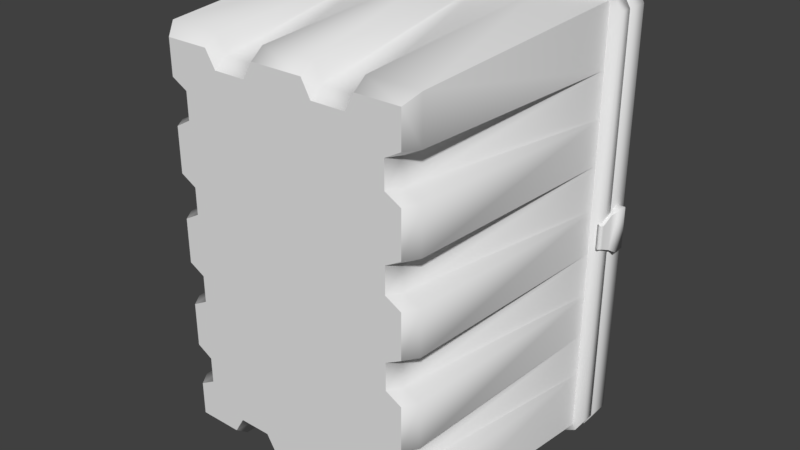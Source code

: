 # Source: Crate.blend  (saved by Blender 2.93.20; exported with 4.5.12 LTS)
import bpy
from mathutils import Matrix  # noqa: F401  (used for matrix-valued properties, if any)

bpy.ops.wm.read_factory_settings(use_empty=True)
scene = bpy.context.scene
scene.name = 'Scene'

# ---- collections
col_collection_1 = bpy.data.collections.new('Collection 1'); scene.collection.children.link(col_collection_1)

# ---- materials (node trees are filled in below, after node groups)
mat_material01_001 = bpy.data.materials.new('Material01.001')
mat_material01_001.alpha_threshold = 0.0
mat_material01_001.use_transparent_shadow = False
mat_material01_001.specular_color = (0.0, 0.0, 0.0)
mat_material01_001.roughness = 0.5

# ---- material node trees

# ---- world
world_world = bpy.data.worlds.new('World'); scene.world = world_world
world_world.color = (0.05088, 0.05088, 0.05088)
world_world.use_sun_shadow = False
world_world.sun_shadow_jitter_overblur = 0.0
world_world.cycles.sampling_method = 'MANUAL'

# ---- meshes
me_crate_ms3d_m = bpy.data.meshes.new('Crate.ms3d.m')
me_crate_ms3d_m.from_pydata([(-14.04, 22.96, 10.98), (-14.04, 22.96, 9.356), (-13.98, 22.76, 9.356), (-13.98, 22.76, 10.98), (-12.96, 21.51, 13.24), (-11.96, 1.159, 13.24), (-10.45, 1.159, 12.46), (-10.45, 1.159, 10.13), (-12.96, 21.51, 9.345), (-12.96, 21.51, 18.6), (-11.96, 1.159, 17.14), (-11.18, 0.02948, 16.26), (-11.18, 0.02948, 13.24), (-9.771, 0.02948, 12.46), (-9.771, 0.02948, 10.13), (-11.18, 0.02948, 9.345), (-11.96, 1.159, 9.345), (-12.96, 21.51, 1.546), (-11.96, 1.159, 1.546), (-12.96, 21.51, -2.354), (-11.96, 1.159, -2.354), (-11.18, 0.02948, 1.546), (-10.45, 1.159, 2.333), (-9.771, 0.02948, 2.333), (-9.771, 0.02948, 4.658), (-10.45, 1.159, 4.658), (-11.18, 0.02948, 5.445), (-11.96, 1.159, 5.445), (-12.96, 21.51, 5.445), (-11.18, 0.02948, -2.354), (-9.771, 0.02948, -5.491), (-11.18, 0.02948, -6.254), (-10.45, 1.159, -5.491), (-9.771, 0.02948, -3.116), (-10.45, 1.159, -3.116), (-12.96, 21.51, -6.254), (-11.96, 1.159, -17.95), (-12.96, 21.51, -19.4), (-12.96, 21.51, -14.05), (-11.96, 1.159, -14.05), (-11.18, 0.02948, -17.07), (-11.18, 0.02948, -14.05), (-10.45, 1.159, -13.25), (-9.771, 0.02948, -13.25), (-9.771, 0.02948, -10.96), (-10.45, 1.159, -10.96), (-11.18, 0.02948, -10.15), (-11.96, 1.159, -10.15), (-11.96, 1.159, -6.254), (-12.96, 21.51, -10.15), (-2.605, 0.02948, 16.26), (2.074, 0.02948, 16.26), (2.892, 0.02948, 14.78), (-3.497, 0.02948, 14.78), (6.754, 0.02948, 16.26), (10.65, 0.02948, 16.26), (10.65, 0.02948, 13.24), (9.241, 0.02948, 12.46), (5.936, 0.02948, 14.78), (9.241, 0.02948, 10.13), (9.241, 0.02948, 4.658), (-9.771, 0.02948, 10.13), (-6.393, 0.02948, 14.78), (-9.771, 0.02948, 12.46), (10.65, 0.02948, 9.345), (10.65, 0.02948, 5.445), (-7.285, 0.02948, 16.26), (-11.18, 0.02948, 13.24), (-11.18, 0.02948, 16.26), (-11.18, 0.02948, 5.445), (-11.18, 0.02948, 9.345), (-9.771, 0.02948, 4.658), (9.241, 0.02948, 2.333), (-9.771, 0.02948, 2.333), (9.241, 0.02948, -3.116), (-9.771, 0.02948, -3.116), (9.241, 0.02948, -5.491), (-9.771, 0.02948, -5.491), (-9.771, 0.02948, -10.96), (-11.18, 0.02948, -10.15), (-11.18, 0.02948, -6.254), (-9.771, 0.02948, -13.25), (10.65, 0.02948, 1.546), (10.65, 0.02948, -2.354), (-11.18, 0.02948, -2.354), (-11.18, 0.02948, 1.546), (-7.285, 0.02948, -17.07), (-11.18, 0.02948, -17.07), (-11.18, 0.02948, -14.05), (-6.393, 0.02948, -15.59), (-3.497, 0.02948, -15.59), (2.892, 0.02948, -15.59), (-2.605, 0.02948, -17.07), (2.074, 0.02948, -17.07), (10.65, 0.02948, -14.05), (10.65, 0.02948, -17.07), (6.754, 0.02948, -17.07), (9.241, 0.02948, -13.25), (5.936, 0.02948, -15.59), (9.241, 0.02948, -10.96), (10.65, 0.02948, -6.254), (10.65, 0.02948, -10.15), (2.074, 21.51, -19.4), (2.074, 1.159, -17.95), (2.892, 1.159, -16.39), (5.936, 1.159, -16.39), (6.754, 21.51, -19.4), (6.754, 1.159, -17.95), (11.43, 1.159, -17.95), (12.43, 21.51, -19.4), (10.65, 0.02948, -17.07), (6.754, 0.02948, -17.07), (5.936, 0.02948, -15.59), (2.892, 0.02948, -15.59), (2.074, 0.02948, -17.07), (-2.605, 0.02948, -17.07), (-2.605, 1.159, -17.95), (-3.497, 1.159, -16.39), (-2.605, 21.51, -19.4), (-3.497, 0.02948, -15.59), (-6.393, 0.02948, -15.59), (-6.393, 1.159, -16.39), (-7.285, 0.02948, -17.07), (-7.285, 1.159, -17.95), (-11.18, 0.02948, -17.07), (-11.96, 1.159, -17.95), (-7.285, 21.51, -19.4), (-12.96, 21.51, -19.4), (2.074, 21.51, 18.6), (2.074, 1.159, 17.14), (-2.605, 21.51, 18.6), (2.892, 1.159, 15.58), (6.754, 21.51, 18.6), (12.43, 21.51, 18.6), (11.43, 1.159, 17.14), (6.754, 1.159, 17.14), (10.65, 0.02948, 16.26), (6.754, 0.02948, 16.26), (5.936, 1.159, 15.58), (5.936, 0.02948, 14.78), (2.892, 0.02948, 14.78), (2.074, 0.02948, 16.26), (-2.605, 1.159, 17.14), (-2.605, 0.02948, 16.26), (-11.96, 1.159, 17.14), (-12.96, 21.51, 18.6), (-7.285, 21.51, 18.6), (-7.285, 1.159, 17.14), (-11.18, 0.02948, 16.26), (-7.285, 0.02948, 16.26), (-6.393, 1.159, 15.58), (-6.393, 0.02948, 14.78), (-3.497, 0.02948, 14.78), (-3.497, 1.159, 15.58), (9.921, 1.159, 12.46), (12.43, 21.51, 13.24), (9.921, 1.159, 10.13), (12.43, 21.51, 9.345), (11.43, 1.159, 9.345), (11.43, 1.159, 13.24), (10.65, 0.02948, 9.345), (10.65, 0.02948, 5.445), (9.241, 0.02948, 10.13), (9.241, 0.02948, 12.46), (10.65, 0.02948, 13.24), (10.65, 0.02948, 16.26), (11.43, 1.159, 17.14), (12.43, 21.51, 18.6), (10.65, 0.02948, 1.546), (11.43, 1.159, 1.546), (10.65, 0.02948, -2.354), (9.921, 1.159, 2.333), (9.241, 0.02948, 2.333), (9.921, 1.159, 4.658), (9.241, 0.02948, 4.658), (11.43, 1.159, 5.445), (12.43, 21.51, 5.445), (12.43, 21.51, 1.546), (10.65, 0.02948, -6.254), (11.43, 1.159, -6.254), (10.65, 0.02948, -10.15), (9.921, 1.159, -5.491), (9.241, 0.02948, -5.491), (9.921, 1.159, -3.116), (9.241, 0.02948, -3.116), (11.43, 1.159, -2.354), (12.43, 21.51, -2.354), (12.43, 21.51, -6.254), (12.43, 21.51, -14.05), (12.43, 21.51, -19.4), (11.43, 1.159, -17.95), (11.43, 1.159, -14.05), (10.65, 0.02948, -17.07), (10.65, 0.02948, -14.05), (9.921, 1.159, -13.25), (9.241, 0.02948, -13.25), (9.921, 1.159, -10.96), (9.241, 0.02948, -10.96), (11.43, 1.159, -10.15), (12.43, 21.51, -10.15), (13.51, 22.96, -2.253), (13.51, 22.96, 1.444), (13.45, 22.53, 1.174), (13.45, 22.53, -1.983), (13.45, 21.53, 0.7484), (13.45, 21.53, -1.557), (13.25, 21.29, 0.7484), (13.25, 21.29, -1.557), (13.25, 21.29, 0.7484), (13.45, 21.53, 0.7484), (13.51, 21.15, 0.6491), (13.71, 21.39, 0.6491), (13.71, 22.53, 1.165), (13.45, 22.53, 1.174), (13.51, 22.96, 1.444), (14.06, 22.96, 1.444), (13.51, 24.03, 1.444), (14.06, 24.03, 1.444), (13.77, 24.42, 1.085), (13.51, 24.42, 1.085), (13.51, 21.15, -1.458), (13.45, 21.53, -1.557), (13.25, 21.29, -1.557), (13.71, 21.39, -1.458), (13.71, 22.53, -1.974), (13.45, 22.53, -1.983), (13.51, 22.96, -2.253), (14.06, 22.96, -2.253), (14.06, 24.03, -2.253), (13.51, 24.03, -2.253), (13.77, 24.42, -1.893), (13.51, 24.42, -1.893), (-13.98, 21.74, 13.19), (-13.98, 21.74, 11.57), (-14.19, 21.87, 11.57), (-14.19, 21.87, 13.19), (-14.19, 22.77, 11.57), (-14.19, 22.77, 13.19), (-14.25, 22.81, 11.57), (-14.25, 22.81, 13.19), (-14.27, 22.89, 11.57), (-14.27, 22.89, 13.19), (-14.21, 22.95, 11.57), (-14.21, 22.95, 13.19), (-14.21, 24.36, 11.57), (-14.21, 24.36, 13.19), (-14.04, 24.5, 11.57), (-14.04, 24.5, 13.19), (11.9, 22.86, -19.07), (12.64, 22.86, -18.68), (12.73, 22.96, -20.01), (13.51, 22.96, -18.68), (12.64, 22.86, 17.87), (13.51, 22.96, 17.87), (12.73, 22.96, 19.2), (11.9, 22.86, 18.26), (13.51, 21.15, 0.6491), (13.51, 21.15, -1.458), (13.51, 24.42, 1.085), (13.51, 24.42, -1.893), (13.77, 24.42, -1.893), (13.77, 24.42, 1.085), (13.71, 22.53, -1.974), (13.71, 22.53, 1.165), (13.71, 21.39, -1.458), (13.71, 21.39, 0.6491), (-11.96, 22.86, 18.87), (-13.21, 22.76, 19.12), (-12.43, 22.86, 18.26), (-11.96, 22.76, 19.74), (11.43, 22.86, 18.87), (11.43, 22.76, 19.74), (12.68, 22.76, 19.12), (11.9, 22.86, 18.26), (-13.98, 22.76, -12.38), (-14.04, 22.96, -12.38), (-14.04, 22.96, -14.0), (-13.98, 22.76, -14.0), (-14.19, 21.87, -14.0), (-13.98, 21.74, -14.0), (-13.98, 22.76, -14.0), (-14.19, 22.77, -14.0), (-14.25, 22.81, -14.0), (-14.04, 22.96, -14.0), (-14.27, 22.89, -14.0), (-14.21, 22.95, -14.0), (-14.21, 24.36, -14.0), (-14.04, 24.5, -14.0), (-14.19, 21.87, -12.38), (-13.98, 21.74, -12.38), (-13.98, 21.74, -14.0), (-14.19, 21.87, -14.0), (-14.19, 22.77, -12.38), (-14.19, 22.77, -14.0), (-14.25, 22.81, -12.38), (-14.25, 22.81, -14.0), (-14.27, 22.89, -12.38), (-14.27, 22.89, -14.0), (-14.21, 22.95, -12.38), (-14.21, 22.95, -14.0), (-14.21, 24.36, -12.38), (-14.21, 24.36, -14.0), (-14.04, 24.5, -12.38), (-14.04, 24.5, -14.0), (-14.04, 22.96, 13.19), (-14.04, 22.96, 11.57), (-13.98, 22.76, 11.57), (-13.98, 22.76, 13.19), (-14.19, 21.87, 11.57), (-13.98, 21.74, 11.57), (-13.98, 22.76, 11.57), (-14.19, 22.77, 11.57), (-14.04, 22.96, 11.57), (-14.21, 22.95, 11.57), (-14.21, 24.36, 11.57), (-14.04, 24.5, 11.57), (-13.98, 22.76, 13.19), (-13.98, 21.74, 13.19), (-14.19, 21.87, 13.19), (-14.19, 22.77, 13.19), (-14.25, 22.81, 13.19), (-14.04, 22.96, 13.19), (-14.27, 22.89, 13.19), (-14.21, 22.95, 13.19), (-14.21, 24.36, 13.19), (-14.04, 24.5, 13.19), (12.43, 21.51, -19.4), (13.45, 21.56, -18.68), (12.68, 21.56, -19.93), (13.45, 21.56, 17.87), (12.43, 21.51, 18.6), (12.68, 21.56, 19.12), (-13.98, 22.76, -10.16), (-14.04, 22.96, -10.16), (-14.04, 22.96, -11.79), (-13.98, 22.76, -11.79), (-13.98, 22.76, -10.16), (-13.98, 21.74, -10.16), (-14.19, 21.87, -10.16), (-14.19, 22.77, -10.16), (-14.25, 22.81, -10.16), (-14.04, 22.96, -10.16), (-14.27, 22.89, -10.16), (-14.21, 22.95, -10.16), (-14.21, 24.36, -10.16), (-14.04, 24.5, -10.16), (-13.98, 21.74, 10.98), (-13.98, 21.74, 9.356), (-14.19, 21.87, 9.356), (-14.19, 21.87, 10.98), (-14.19, 22.77, 9.356), (-14.19, 22.77, 10.98), (-14.25, 22.81, 9.356), (-14.25, 22.81, 10.98), (-14.27, 22.89, 9.356), (-14.27, 22.89, 10.98), (-14.21, 22.95, 9.356), (-14.21, 22.95, 10.98), (-14.21, 24.36, 9.356), (-14.21, 24.36, 10.98), (-14.04, 24.5, 9.356), (-14.04, 24.5, 10.98), (-2.623, 20.37, -19.69), (-2.623, 20.7, -19.44), (-1.872, 20.37, -19.69), (-1.872, 20.7, -19.44), (-2.623, 21.6, -19.44), (-1.872, 21.6, -19.44), (-1.872, 20.37, -19.69), (-1.872, 20.7, -19.44), (-1.872, 20.37, -20.22), (-1.872, 20.7, -20.47), (-1.872, 21.6, -19.44), (-1.872, 21.6, -20.47), (-1.455, 21.07, -20.24), (-2.652, 21.07, -20.24), (-1.455, 20.78, -20.08), (-2.652, 20.78, -20.08), (-3.065, 20.69, -20.08), (-3.256, 20.92, -20.24), (-3.644, 20.39, -20.24), (-3.335, 20.39, -20.08), (-3.757, 18.73, -20.08), (-4.05, 18.69, -20.24), (-3.707, 18.08, -20.24), (-3.507, 18.3, -20.08), (-3.004, 17.85, -20.24), (-2.97, 18.15, -20.08), (-0.2654, 18.04, -20.08), (-0.2654, 17.74, -20.24), (2.474, 17.85, -20.24), (2.44, 18.15, -20.08), (2.976, 18.3, -20.08), (3.176, 18.08, -20.24), (3.226, 18.73, -20.08), (3.519, 18.69, -20.24), (3.113, 20.39, -20.24), (2.804, 20.39, -20.08), (2.534, 20.69, -20.08), (2.726, 20.92, -20.24), (2.121, 21.07, -20.24), (2.121, 20.78, -20.08), (0.9242, 20.78, -20.08), (0.9242, 21.07, -20.24), (-14.19, 21.87, -11.79), (-13.98, 21.74, -11.79), (-13.98, 22.76, -11.79), (-14.19, 22.77, -11.79), (-14.25, 22.81, -11.79), (-14.04, 22.96, -11.79), (-14.27, 22.89, -11.79), (-14.21, 22.95, -11.79), (-14.21, 24.36, -11.79), (-14.04, 24.5, -11.79), (-14.19, 21.87, -10.16), (-13.98, 21.74, -10.16), (-13.98, 21.74, -11.79), (-14.19, 21.87, -11.79), (-14.19, 22.77, -10.16), (-14.19, 22.77, -11.79), (-14.25, 22.81, -11.79), (-14.27, 22.89, -11.79), (-14.21, 22.95, -10.16), (-14.21, 22.95, -11.79), (-14.21, 24.36, -10.16), (-14.21, 24.36, -11.79), (-14.04, 24.5, -10.16), (-14.04, 24.5, -11.79), (12.43, 21.51, -19.4), (12.68, 21.56, -19.93), (11.43, 21.56, -20.55), (-12.96, 21.51, -19.4), (-11.96, 21.56, -20.55), (-13.21, 21.56, -19.93), (2.092, 20.37, 18.88), (2.092, 20.7, 18.64), (1.341, 20.37, 18.88), (1.341, 20.7, 18.64), (2.092, 21.6, 18.64), (1.341, 21.6, 18.64), (1.341, 20.37, 18.88), (1.341, 20.7, 18.64), (1.341, 20.37, 19.41), (1.341, 20.7, 19.66), (1.341, 21.6, 18.64), (1.341, 21.6, 19.66), (3.176, 18.08, 19.43), (2.976, 18.3, 19.28), (3.226, 18.73, 19.28), (3.519, 18.69, 19.43), (3.113, 20.39, 19.43), (2.804, 20.39, 19.28), (2.534, 20.69, 19.28), (2.726, 20.92, 19.43), (2.121, 21.07, 19.43), (2.121, 20.78, 19.28), (0.9242, 20.78, 19.28), (0.9242, 21.07, 19.43), (-1.455, 21.07, 19.43), (-1.455, 20.78, 19.28), (-2.652, 21.07, 19.43), (-2.652, 20.78, 19.28), (-3.065, 20.69, 19.28), (-3.256, 20.92, 19.43), (-3.644, 20.39, 19.43), (-3.335, 20.39, 19.28), (-3.757, 18.73, 19.28), (-4.05, 18.69, 19.43), (-3.707, 18.08, 19.43), (-3.507, 18.3, 19.28), (-3.004, 17.85, 19.43), (-2.97, 18.15, 19.28), (-0.2654, 18.04, 19.28), (-0.2654, 17.74, 19.43), (2.474, 17.85, 19.43), (2.44, 18.15, 19.28), (11.41, 25.59, 18.0), (13.51, 24.73, 17.87), (12.73, 24.73, 19.2), (11.43, 24.73, 19.82), (-12.36, 25.59, 18.24), (-11.96, 24.73, 19.82), (-13.27, 24.73, 19.2), (-14.04, 24.73, 17.87), (-14.04, 24.73, -18.68), (-11.96, 25.59, -18.8), (-13.27, 24.73, -20.01), (-11.96, 24.73, -20.63), (11.41, 25.59, -18.8), (11.43, 24.73, -20.63), (12.73, 24.73, -20.01), (13.51, 24.73, -18.68), (12.73, 24.73, 19.2), (12.73, 22.96, 19.2), (11.43, 22.96, 19.82), (-11.96, 22.96, 19.82), (-13.27, 24.73, 19.2), (-13.27, 22.96, 19.2), (12.73, 24.73, -20.01), (12.73, 24.73, 19.2), (-12.43, 22.86, -19.07), (-13.17, 22.86, -18.68), (-13.21, 22.76, -19.93), (-13.98, 22.76, -18.68), (-13.17, 22.86, 17.87), (-13.98, 22.76, 17.87), (-13.21, 22.76, 19.12), (-12.43, 22.86, 18.26), (-13.21, 21.56, -19.93), (-13.98, 21.56, -18.68), (-13.98, 21.56, 17.87), (-13.21, 21.56, 19.12), (12.68, 22.76, -19.93), (13.45, 22.76, -18.68), (13.45, 22.76, 17.87), (12.68, 22.76, 19.12), (-12.96, 21.51, 18.6), (-13.21, 21.56, 19.12), (-12.96, 21.51, -19.4), (-13.21, 21.56, -19.93), (12.68, 21.56, 19.12), (11.43, 21.56, 19.74), (-11.96, 21.56, 19.74), (-13.21, 21.56, 19.12), (12.68, 21.56, -19.93), (12.68, 21.56, 19.12), (0.9242, 21.03, -19.96), (0.9242, 20.78, -20.08), (0.9242, 21.07, -20.24), (0.9242, 20.84, -19.75), (0.9242, 21.17, -19.71), (0.9242, 21.31, -20.01), (12.68, 21.56, 19.12), (12.43, 21.51, 18.6), (-12.96, 21.51, 18.6), (-13.21, 21.56, 19.12), (-1.455, 21.03, 19.15), (-1.455, 20.78, 19.28), (-1.455, 21.07, 19.43), (-1.455, 20.84, 18.95), (-1.455, 21.17, 18.9), (-1.455, 21.31, 19.2), (-14.19, 21.87, 9.356), (-13.98, 21.74, 9.356), (-13.98, 22.76, 9.356), (-14.19, 22.77, 9.356), (-14.04, 22.96, 9.356), (-14.21, 22.95, 9.356), (-14.21, 24.36, 9.356), (-14.04, 24.5, 9.356), (-13.98, 22.76, 10.98), (-13.98, 21.74, 10.98), (-14.19, 21.87, 10.98), (-14.19, 22.77, 10.98), (-14.25, 22.81, 10.98), (-14.04, 22.96, 10.98), (-14.27, 22.89, 10.98), (-14.21, 22.95, 10.98), (-14.21, 24.36, 10.98), (-14.04, 24.5, 10.98), (-13.27, 22.96, -20.01), (-12.43, 22.86, -19.07), (-11.96, 22.86, -19.67), (-11.96, 22.96, -20.63), (11.43, 22.86, -19.67), (11.43, 22.96, -20.63), (12.73, 22.96, -20.01), (11.9, 22.86, -19.07), (2.092, 20.37, -19.69), (1.341, 20.37, -19.69), (2.092, 20.7, -19.44), (1.341, 20.7, -19.44), (2.092, 21.6, -19.44), (1.341, 21.6, -19.44), (1.341, 20.37, -19.69), (2.092, 20.37, -19.69), (2.092, 20.37, -20.22), (1.341, 20.37, -20.22), (1.341, 20.7, -20.47), (2.092, 20.7, -20.47), (1.341, 21.6, -20.47), (2.092, 21.6, -20.47), (2.092, 20.37, -19.69), (2.092, 20.37, -20.22), (1.341, 20.37, -19.69), (1.341, 20.37, -20.22), (1.341, 20.7, -19.44), (1.341, 21.6, -19.44), (-2.623, 20.37, -20.22), (-2.623, 20.37, -19.69), (-1.872, 20.37, -19.69), (-1.872, 20.37, -20.22), (-2.623, 20.7, -20.47), (-2.623, 21.6, -20.47), (-13.21, 22.76, -19.93), (-13.21, 21.56, -19.93), (-11.96, 22.76, -20.55), (11.43, 22.76, -20.55), (12.68, 22.76, -19.93), (12.68, 21.56, -19.93), (-2.623, 20.37, -19.69), (-2.623, 20.37, -20.22), (3.226, 18.73, -20.08), (3.014, 18.26, -19.75), (2.976, 18.3, -20.08), (3.282, 18.72, -19.75), (2.863, 20.39, -19.75), (2.804, 20.39, -20.08), (2.534, 20.69, -20.08), (2.571, 20.74, -19.75), (2.121, 20.84, -19.75), (2.121, 20.78, -20.08), (0.9242, 20.84, -19.75), (0.9242, 20.78, -20.08), (-1.455, 20.78, -20.08), (-2.652, 20.78, -20.08), (-1.455, 20.84, -19.75), (-2.652, 20.84, -19.75), (-3.065, 20.69, -20.08), (-3.101, 20.74, -19.75), (-3.394, 20.39, -19.75), (-3.335, 20.39, -20.08), (-3.757, 18.73, -20.08), (-3.813, 18.72, -19.75), (-3.545, 18.26, -19.75), (-3.507, 18.3, -20.08), (-2.977, 18.09, -19.75), (-2.97, 18.15, -20.08), (-0.2654, 18.04, -20.08), (-0.2654, 17.98, -19.75), (2.446, 18.09, -19.75), (2.44, 18.15, -20.08), (2.092, 20.37, 19.41), (2.092, 20.37, 18.88), (1.341, 20.37, 18.88), (1.341, 20.37, 19.41), (2.092, 20.7, 19.66), (2.092, 21.6, 19.66), (-1.455, 21.17, -19.71), (-2.652, 21.17, -19.71), (-3.316, 20.99, -19.71), (-3.739, 20.39, -19.71), (-4.141, 18.68, -19.71), (-3.769, 18.01, -19.71), (-3.015, 17.76, -19.71), (-0.2654, 17.65, -19.71), (2.484, 17.76, -19.71), (3.238, 18.01, -19.71), (3.61, 18.68, -19.71), (3.208, 20.39, -19.71), (2.785, 20.99, -19.71), (2.121, 21.17, -19.71), (0.9242, 21.17, -19.71), (-1.455, 21.31, -20.01), (-2.652, 21.31, -20.01), (-3.411, 21.1, -20.01), (-3.893, 20.4, -20.01), (-4.288, 18.67, -20.01), (-3.869, 17.9, -20.01), (-3.032, 17.62, -20.01), (-0.2654, 17.5, -20.01), (2.501, 17.62, -20.01), (3.338, 17.9, -20.01), (3.757, 18.67, -20.01), (3.362, 20.4, -20.01), (2.881, 21.1, -20.01), (2.121, 21.31, -20.01), (0.9242, 21.31, -20.01), (-4.141, 18.68, 18.9), (-3.869, 17.9, 19.2), (-3.769, 18.01, 18.9), (-4.288, 18.67, 19.2), (-3.893, 20.4, 19.2), (-3.739, 20.39, 18.9), (-3.411, 21.1, 19.2), (-3.316, 20.99, 18.9), (-2.652, 21.17, 18.9), (-2.652, 21.31, 19.2), (-1.455, 21.31, 19.2), (-1.455, 21.17, 18.9), (0.9242, 21.17, 18.9), (2.121, 21.17, 18.9), (0.9242, 21.31, 19.2), (2.121, 21.31, 19.2), (2.881, 21.1, 19.2), (2.785, 20.99, 18.9), (3.208, 20.39, 18.9), (3.362, 20.4, 19.2), (3.61, 18.68, 18.9), (3.757, 18.67, 19.2), (3.338, 17.9, 19.2), (3.238, 18.01, 18.9), (2.484, 17.76, 18.9), (2.501, 17.62, 19.2), (-0.2654, 17.5, 19.2), (-0.2654, 17.65, 18.9), (-3.015, 17.76, 18.9), (-3.032, 17.62, 19.2), (0.9242, 20.84, 18.95), (2.121, 20.84, 18.95), (2.571, 20.74, 18.95), (2.863, 20.39, 18.95), (3.282, 18.72, 18.95), (3.014, 18.26, 18.95), (2.446, 18.09, 18.95), (-0.2654, 17.98, 18.95), (-2.977, 18.09, 18.95), (-3.545, 18.26, 18.95), (-3.813, 18.72, 18.95), (-3.394, 20.39, 18.95), (-3.101, 20.74, 18.95), (-2.652, 20.84, 18.95), (-1.455, 20.84, 18.95), (-1.455, 20.78, 19.28), (-2.652, 20.78, 19.28), (-3.065, 20.69, 19.28), (-3.335, 20.39, 19.28), (-3.757, 18.73, 19.28), (-3.507, 18.3, 19.28), (-2.97, 18.15, 19.28), (-0.2654, 18.04, 19.28), (2.44, 18.15, 19.28), (2.976, 18.3, 19.28), (3.226, 18.73, 19.28), (2.804, 20.39, 19.28), (2.534, 20.69, 19.28), (2.121, 20.78, 19.28), (0.9242, 20.78, 19.28), (2.092, 20.37, 18.88), (2.092, 20.37, 19.41), (-13.98, 22.76, -12.38), (-13.98, 21.74, -12.38), (-14.19, 21.87, -12.38), (-14.19, 22.77, -12.38), (-14.04, 22.96, -12.38), (-14.21, 22.95, -12.38), (-14.21, 24.36, -12.38), (-14.04, 24.5, -12.38), (-2.623, 20.37, 18.88), (-1.872, 20.37, 18.88), (-2.623, 20.7, 18.64), (-1.872, 20.7, 18.64), (-2.623, 21.6, 18.64), (-1.872, 21.6, 18.64), (-1.872, 20.37, 18.88), (-2.623, 20.37, 18.88), (-2.623, 20.37, 19.41), (-1.872, 20.37, 19.41), (-1.872, 20.7, 19.66), (-2.623, 20.7, 19.66), (-1.872, 21.6, 19.66), (-2.623, 21.6, 19.66), (-2.623, 20.37, 18.88), (-2.623, 20.37, 19.41), (-1.872, 20.37, 18.88), (-1.872, 20.37, 19.41), (-1.872, 20.7, 18.64), (-1.872, 21.6, 18.64), (-13.27, 24.73, 19.2), (-13.27, 22.96, 19.2), (-14.04, 22.96, 17.87), (-14.04, 22.96, -18.68), (-13.27, 22.96, -20.01), (-13.27, 24.73, -20.01), (12.73, 24.73, -20.01), (-13.27, 24.73, -20.01), (-1.455, 21.07, -20.24), (-1.455, 20.78, -20.08), (-1.455, 21.03, -19.96), (-1.455, 21.31, -20.01), (-1.455, 21.17, -19.71), (-1.455, 20.84, -19.75), (0.9242, 21.07, 19.43), (0.9242, 20.78, 19.28), (0.9242, 21.03, 19.15), (0.9242, 21.31, 19.2), (0.9242, 21.17, 18.9), (0.9242, 20.84, 18.95)], [], [(0, 2, 1), (3, 2, 0), (4, 6, 5), (6, 8, 7), (8, 6, 4), (4, 10, 9), (10, 4, 5), (5, 11, 10), (11, 5, 12), (6, 12, 5), (6, 13, 12), (6, 7, 13), (13, 7, 14), (14, 7, 15), (15, 7, 16), (16, 7, 8), (17, 19, 18), (18, 19, 20), (18, 20, 21), (21, 22, 18), (23, 22, 21), (24, 22, 23), (25, 22, 24), (25, 24, 26), (25, 26, 27), (15, 27, 26), (16, 27, 15), (16, 28, 27), (8, 28, 16), (28, 25, 27), (18, 22, 17), (21, 20, 29), (25, 17, 22), (17, 25, 28), (30, 32, 31), (33, 32, 30), (34, 32, 33), (34, 33, 29), (34, 29, 20), (19, 34, 20), (34, 35, 32), (35, 34, 19), (36, 38, 37), (39, 38, 36), (40, 39, 36), (41, 39, 40), (41, 42, 39), (43, 42, 41), (44, 42, 43), (45, 42, 44), (45, 44, 46), (45, 46, 47), (31, 47, 46), (48, 47, 31), (31, 32, 48), (48, 32, 35), (49, 45, 47), (39, 42, 38), (45, 38, 42), (38, 45, 49), (48, 49, 47), (35, 49, 48), (50, 52, 51), (53, 52, 50), (54, 56, 55), (54, 57, 56), (58, 57, 54), (58, 59, 57), (52, 59, 58), (52, 60, 59), (53, 60, 52), (61, 60, 53), (61, 53, 62), (61, 62, 63), (64, 60, 65), (59, 60, 64), (63, 62, 66), (63, 66, 67), (67, 66, 68), (69, 61, 70), (71, 61, 69), (71, 60, 61), (71, 72, 60), (73, 72, 71), (73, 74, 72), (75, 74, 73), (75, 76, 74), (77, 76, 75), (78, 76, 77), (78, 77, 79), (79, 77, 80), (81, 76, 78), (82, 74, 83), (72, 74, 82), (84, 73, 85), (75, 73, 84), (86, 88, 87), (86, 81, 88), (89, 81, 86), (89, 76, 81), (89, 90, 76), (76, 90, 91), (91, 90, 92), (91, 92, 93), (94, 96, 95), (97, 96, 94), (97, 98, 96), (99, 98, 97), (99, 91, 98), (76, 91, 99), (76, 99, 100), (100, 99, 101), (102, 104, 103), (104, 106, 105), (106, 104, 102), (107, 105, 106), (108, 106, 109), (107, 106, 108), (110, 107, 108), (111, 107, 110), (111, 105, 107), (112, 105, 111), (113, 105, 112), (104, 105, 113), (104, 113, 114), (104, 114, 103), (115, 103, 114), (116, 103, 115), (115, 117, 116), (116, 117, 118), (116, 102, 103), (118, 102, 116), (119, 117, 115), (120, 117, 119), (121, 117, 120), (121, 120, 122), (121, 122, 123), (124, 123, 122), (123, 124, 125), (125, 126, 123), (126, 125, 127), (126, 121, 123), (121, 118, 117), (118, 121, 126), (128, 130, 129), (129, 131, 128), (132, 134, 133), (134, 132, 135), (135, 136, 134), (136, 135, 137), (138, 137, 135), (138, 139, 137), (138, 131, 139), (139, 131, 140), (140, 131, 141), (141, 131, 129), (129, 142, 141), (129, 130, 142), (132, 138, 135), (141, 142, 143), (138, 128, 131), (128, 138, 132), (144, 146, 145), (147, 146, 144), (148, 147, 144), (149, 147, 148), (149, 150, 147), (151, 150, 149), (152, 150, 151), (153, 150, 152), (153, 152, 143), (153, 143, 142), (130, 153, 142), (147, 150, 146), (153, 146, 150), (146, 153, 130), (154, 156, 155), (155, 156, 157), (157, 156, 158), (159, 154, 155), (160, 161, 158), (156, 160, 158), (156, 162, 160), (154, 162, 156), (163, 162, 154), (163, 154, 164), (164, 154, 159), (165, 164, 159), (165, 159, 166), (166, 159, 155), (166, 155, 167), (168, 170, 169), (171, 168, 169), (171, 172, 168), (173, 172, 171), (174, 172, 173), (174, 173, 161), (161, 173, 175), (158, 161, 175), (158, 175, 157), (157, 175, 176), (175, 173, 176), (177, 171, 169), (173, 171, 176), (176, 171, 177), (178, 180, 179), (181, 178, 179), (181, 182, 178), (183, 182, 181), (184, 182, 183), (184, 183, 170), (170, 183, 185), (169, 170, 185), (169, 185, 177), (177, 185, 186), (185, 183, 186), (187, 181, 179), (183, 181, 186), (186, 181, 187), (188, 190, 189), (191, 190, 188), (191, 192, 190), (193, 192, 191), (194, 193, 191), (194, 195, 193), (196, 195, 194), (197, 195, 196), (197, 196, 180), (180, 196, 198), (179, 180, 198), (179, 198, 187), (187, 198, 199), (188, 194, 191), (198, 196, 199), (196, 194, 199), (199, 194, 188), (200, 202, 201), (203, 202, 200), (203, 204, 202), (205, 204, 203), (205, 206, 204), (207, 206, 205), (208, 210, 209), (209, 210, 211), (212, 209, 211), (213, 209, 212), (214, 213, 212), (214, 212, 215), (215, 216, 214), (217, 216, 215), (218, 216, 217), (218, 219, 216), (220, 222, 221), (220, 221, 223), (221, 224, 223), (224, 221, 225), (225, 226, 224), (224, 226, 227), (226, 228, 227), (229, 228, 226), (229, 230, 228), (231, 230, 229), (232, 234, 233), (235, 234, 232), (235, 236, 234), (237, 236, 235), (237, 238, 236), (239, 238, 237), (239, 240, 238), (241, 240, 239), (241, 242, 240), (243, 242, 241), (243, 244, 242), (245, 244, 243), (245, 246, 244), (247, 246, 245), (248, 250, 249), (249, 250, 251), (251, 252, 249), (253, 252, 251), (254, 252, 253), (254, 255, 252), (207, 256, 206), (256, 207, 257), (258, 260, 259), (261, 260, 258), (260, 261, 228), (228, 261, 217), (217, 227, 228), (215, 227, 217), (215, 262, 227), (263, 262, 215), (263, 264, 262), (265, 264, 263), (265, 257, 264), (256, 257, 265), (266, 268, 267), (266, 267, 269), (269, 270, 266), (271, 270, 269), (272, 270, 271), (273, 270, 272), (274, 276, 275), (277, 276, 274), (278, 280, 279), (281, 280, 278), (282, 280, 281), (282, 283, 280), (284, 283, 282), (285, 283, 284), (286, 283, 285), (283, 286, 287), (288, 290, 289), (291, 290, 288), (292, 291, 288), (293, 291, 292), (294, 293, 292), (295, 293, 294), (296, 295, 294), (297, 295, 296), (298, 297, 296), (299, 297, 298), (300, 299, 298), (301, 299, 300), (302, 301, 300), (303, 301, 302), (304, 306, 305), (307, 306, 304), (308, 310, 309), (311, 310, 308), (311, 238, 310), (238, 312, 310), (240, 312, 238), (240, 313, 312), (313, 314, 312), (312, 314, 315), (316, 318, 317), (316, 319, 318), (316, 320, 319), (321, 320, 316), (321, 322, 320), (321, 323, 322), (321, 324, 323), (324, 321, 325), (326, 328, 327), (326, 327, 329), (326, 329, 330), (331, 330, 329), (332, 334, 333), (335, 334, 332), (336, 338, 337), (339, 338, 336), (340, 339, 336), (341, 340, 336), (342, 340, 341), (343, 342, 341), (344, 343, 341), (344, 341, 345), (346, 348, 347), (349, 348, 346), (349, 350, 348), (351, 350, 349), (351, 352, 350), (353, 352, 351), (353, 354, 352), (355, 354, 353), (355, 356, 354), (357, 356, 355), (357, 358, 356), (359, 358, 357), (359, 360, 358), (361, 360, 359), (362, 364, 363), (363, 364, 365), (365, 366, 363), (367, 366, 365), (368, 370, 369), (369, 370, 371), (371, 372, 369), (373, 372, 371), (374, 376, 375), (375, 376, 377), (375, 377, 378), (375, 378, 379), (378, 380, 379), (380, 378, 381), (380, 381, 382), (380, 382, 383), (382, 384, 383), (384, 382, 385), (385, 386, 384), (386, 385, 387), (386, 387, 388), (386, 388, 389), (388, 390, 389), (391, 390, 388), (392, 390, 391), (390, 392, 393), (394, 393, 392), (393, 394, 395), (394, 396, 395), (397, 396, 394), (398, 396, 397), (396, 398, 399), (398, 400, 399), (401, 400, 398), (402, 400, 401), (403, 400, 402), (404, 406, 405), (407, 406, 404), (408, 406, 407), (408, 409, 406), (410, 409, 408), (411, 409, 410), (412, 409, 411), (409, 412, 413), (414, 416, 415), (417, 416, 414), (418, 417, 414), (419, 417, 418), (340, 419, 418), (420, 419, 340), (342, 420, 340), (421, 420, 342), (422, 421, 342), (423, 421, 422), (424, 423, 422), (425, 423, 424), (426, 425, 424), (427, 425, 426), (428, 430, 429), (431, 430, 428), (431, 432, 430), (432, 431, 433), (434, 436, 435), (435, 436, 437), (437, 438, 435), (439, 438, 437), (440, 442, 441), (441, 442, 443), (443, 444, 441), (445, 444, 443), (446, 448, 447), (448, 446, 449), (450, 448, 449), (450, 451, 448), (450, 452, 451), (452, 450, 453), (454, 452, 453), (454, 455, 452), (454, 456, 455), (457, 456, 454), (458, 460, 459), (459, 460, 461), (461, 460, 462), (462, 460, 463), (464, 462, 463), (462, 464, 465), (465, 464, 466), (466, 464, 467), (468, 466, 467), (466, 468, 469), (470, 469, 468), (469, 470, 471), (471, 470, 472), (472, 470, 473), (474, 472, 473), (474, 475, 472), (474, 447, 475), (447, 474, 446), (476, 478, 477), (476, 479, 478), (480, 479, 476), (481, 479, 480), (481, 480, 482), (482, 480, 483), (483, 480, 484), (484, 480, 485), (485, 486, 484), (485, 487, 486), (487, 485, 488), (487, 488, 489), (489, 488, 490), (490, 488, 491), (491, 488, 477), (477, 488, 476), (485, 476, 488), (480, 476, 485), (479, 493, 492), (479, 494, 493), (494, 479, 481), (494, 481, 495), (481, 496, 495), (495, 496, 497), (498, 491, 250), (250, 491, 251), (251, 491, 253), (253, 491, 477), (477, 254, 253), (499, 254, 477), (500, 502, 501), (501, 502, 503), (503, 504, 501), (505, 504, 503), (506, 504, 505), (507, 504, 506), (266, 497, 268), (497, 266, 495), (495, 266, 494), (494, 266, 270), (270, 493, 494), (493, 270, 273), (502, 508, 503), (503, 508, 509), (509, 505, 503), (510, 505, 509), (511, 505, 510), (506, 505, 511), (248, 249, 512), (512, 249, 513), (513, 249, 514), (514, 249, 252), (252, 515, 514), (255, 515, 252), (516, 517, 510), (510, 518, 516), (509, 518, 510), (519, 518, 509), (272, 521, 520), (271, 521, 272), (521, 271, 522), (522, 271, 269), (269, 267, 522), (522, 267, 523), (512, 513, 524), (524, 513, 327), (327, 513, 329), (329, 513, 514), (514, 525, 329), (515, 525, 514), (526, 528, 527), (526, 527, 529), (526, 529, 530), (526, 530, 531), (526, 531, 528), (521, 533, 532), (533, 521, 522), (533, 522, 534), (534, 522, 535), (536, 538, 537), (536, 537, 539), (536, 539, 540), (536, 540, 541), (536, 541, 538), (542, 544, 543), (545, 544, 542), (545, 352, 544), (352, 546, 544), (354, 546, 352), (354, 547, 546), (547, 548, 546), (546, 548, 549), (550, 552, 551), (550, 553, 552), (550, 554, 553), (555, 554, 550), (555, 556, 554), (555, 557, 556), (555, 558, 557), (558, 555, 559), (560, 562, 561), (562, 560, 563), (563, 564, 562), (565, 564, 563), (566, 564, 565), (564, 566, 567), (568, 570, 569), (569, 570, 571), (572, 571, 570), (573, 571, 572), (574, 576, 575), (577, 576, 574), (577, 578, 576), (576, 578, 579), (580, 579, 578), (581, 579, 580), (570, 581, 572), (579, 581, 570), (582, 579, 570), (583, 579, 582), (584, 586, 585), (585, 586, 578), (587, 578, 586), (580, 578, 587), (588, 590, 589), (591, 590, 588), (591, 588, 371), (371, 588, 592), (592, 373, 371), (593, 373, 592), (594, 432, 595), (596, 432, 594), (432, 596, 430), (430, 596, 597), (597, 598, 430), (430, 598, 599), (593, 363, 366), (592, 363, 593), (592, 600, 363), (601, 600, 592), (602, 604, 603), (602, 603, 605), (606, 602, 605), (607, 602, 606), (608, 607, 606), (608, 606, 609), (610, 608, 609), (611, 608, 610), (612, 611, 610), (613, 611, 612), (614, 616, 615), (615, 616, 617), (615, 617, 618), (618, 617, 619), (620, 618, 619), (621, 618, 620), (621, 620, 622), (622, 620, 623), (624, 622, 623), (625, 622, 624), (626, 625, 624), (627, 625, 626), (627, 626, 628), (628, 626, 629), (630, 628, 629), (631, 628, 630), (604, 631, 630), (604, 630, 603), (632, 634, 633), (635, 634, 632), (635, 632, 443), (443, 632, 636), (636, 445, 443), (637, 445, 636), (616, 638, 617), (617, 638, 639), (640, 617, 639), (619, 617, 640), (641, 619, 640), (620, 619, 641), (620, 641, 623), (623, 641, 642), (623, 642, 624), (624, 642, 643), (644, 624, 643), (626, 624, 644), (626, 644, 629), (629, 644, 645), (646, 629, 645), (630, 629, 646), (603, 630, 646), (603, 646, 647), (648, 603, 647), (605, 603, 648), (649, 605, 648), (606, 605, 649), (609, 606, 649), (609, 649, 650), (610, 609, 650), (610, 650, 651), (652, 610, 651), (612, 610, 652), (653, 374, 654), (654, 374, 375), (375, 655, 654), (655, 375, 379), (655, 379, 380), (655, 380, 656), (380, 657, 656), (657, 380, 383), (383, 658, 657), (658, 383, 384), (658, 384, 386), (658, 386, 659), (386, 660, 659), (660, 386, 389), (390, 660, 389), (660, 390, 661), (390, 662, 661), (393, 662, 390), (395, 662, 393), (662, 395, 663), (396, 663, 395), (663, 396, 664), (396, 665, 664), (399, 665, 396), (400, 665, 399), (665, 400, 666), (403, 666, 400), (667, 666, 403), (668, 670, 669), (668, 669, 671), (672, 668, 671), (673, 668, 672), (674, 673, 672), (675, 673, 674), (676, 675, 674), (676, 674, 677), (678, 676, 677), (679, 676, 678), (680, 682, 681), (681, 682, 683), (684, 681, 683), (685, 681, 684), (685, 684, 686), (686, 684, 687), (686, 687, 688), (688, 687, 689), (690, 688, 689), (691, 688, 690), (691, 690, 692), (692, 690, 693), (694, 692, 693), (695, 692, 694), (696, 695, 694), (696, 694, 697), (669, 696, 697), (670, 696, 669), (682, 457, 683), (683, 457, 454), (454, 684, 683), (684, 454, 453), (684, 453, 450), (684, 450, 687), (450, 689, 687), (689, 450, 449), (449, 690, 689), (690, 449, 446), (690, 446, 474), (690, 474, 693), (474, 694, 693), (694, 474, 473), (470, 694, 473), (694, 470, 697), (470, 669, 697), (468, 669, 470), (467, 669, 468), (669, 467, 671), (464, 671, 467), (671, 464, 672), (464, 674, 672), (463, 674, 464), (460, 674, 463), (674, 460, 677), (458, 677, 460), (678, 677, 458), (698, 680, 699), (699, 680, 681), (685, 699, 681), (700, 699, 685), (686, 700, 685), (701, 700, 686), (701, 686, 702), (702, 686, 688), (702, 688, 703), (703, 688, 691), (692, 703, 691), (704, 703, 692), (704, 692, 705), (705, 692, 695), (696, 705, 695), (706, 705, 696), (707, 706, 696), (707, 696, 670), (668, 707, 670), (708, 707, 668), (673, 708, 668), (709, 708, 673), (710, 709, 673), (710, 673, 675), (711, 710, 675), (711, 675, 676), (679, 711, 676), (712, 711, 679), (713, 714, 712), (712, 714, 711), (714, 715, 711), (711, 715, 710), (715, 709, 710), (715, 716, 709), (716, 717, 709), (709, 717, 708), (717, 707, 708), (717, 718, 707), (718, 706, 707), (718, 719, 706), (719, 720, 706), (706, 720, 705), (720, 704, 705), (721, 704, 720), (721, 722, 704), (704, 722, 703), (722, 723, 703), (703, 723, 702), (723, 701, 702), (724, 701, 723), (724, 725, 701), (701, 725, 700), (725, 699, 700), (726, 699, 725), (726, 698, 699), (727, 698, 726), (637, 435, 438), (636, 435, 637), (636, 728, 435), (729, 728, 636), (652, 651, 667), (667, 651, 666), (651, 665, 666), (651, 650, 665), (650, 649, 665), (665, 649, 664), (649, 648, 664), (664, 648, 663), (648, 662, 663), (648, 647, 662), (647, 646, 662), (662, 646, 661), (646, 660, 661), (646, 645, 660), (645, 644, 660), (660, 644, 659), (644, 658, 659), (643, 658, 644), (643, 642, 658), (658, 642, 657), (642, 656, 657), (641, 656, 642), (641, 655, 656), (640, 655, 641), (640, 639, 655), (655, 639, 654), (639, 653, 654), (638, 653, 639), (730, 732, 731), (733, 732, 730), (294, 733, 730), (734, 294, 730), (296, 294, 734), (735, 296, 734), (736, 735, 734), (736, 734, 737), (738, 740, 739), (739, 740, 741), (742, 741, 740), (743, 741, 742), (744, 746, 745), (747, 746, 744), (747, 748, 746), (746, 748, 749), (750, 749, 748), (751, 749, 750), (740, 751, 742), (749, 751, 740), (752, 749, 740), (753, 749, 752), (754, 756, 755), (755, 756, 748), (757, 748, 756), (750, 748, 757), (758, 760, 759), (758, 483, 760), (760, 483, 761), (761, 483, 484), (484, 762, 761), (763, 762, 484), (561, 562, 594), (594, 562, 596), (596, 562, 597), (597, 562, 564), (564, 598, 597), (564, 567, 598), (762, 500, 501), (762, 501, 761), (761, 501, 760), (760, 501, 504), (504, 759, 760), (507, 759, 504), (565, 764, 566), (489, 764, 565), (565, 487, 489), (563, 487, 565), (487, 563, 765), (765, 563, 560), (766, 768, 767), (769, 768, 766), (770, 768, 769), (771, 768, 770), (767, 768, 771), (772, 774, 773), (775, 774, 772), (776, 774, 775), (777, 774, 776), (773, 774, 777)])
me_crate_ms3d_m.polygons.foreach_set('use_smooth', [True] * 904)
_k = set([(0, 1), (0, 3), (1, 2), (2, 3), (4, 8), (4, 9), (8, 28), (9, 10), (10, 11), (11, 12), (12, 13), (13, 14), (14, 15), (15, 26), (17, 19), (17, 28), (19, 35), (21, 23), (21, 29), (23, 24), (24, 26), (29, 33), (30, 31), (30, 33), (31, 46), (35, 49), (36, 37), (36, 40), (37, 38), (38, 49), (40, 41), (41, 43), (43, 44), (44, 46), (50, 51), (50, 53), (51, 52), (52, 58), (53, 62), (54, 55), (54, 58), (55, 56), (56, 57), (57, 59), (59, 64), (60, 65), (60, 72), (61, 63), (61, 70), (62, 66), (63, 67), (64, 65), (66, 68), (67, 68), (69, 70), (69, 71), (71, 73), (72, 82), (73, 85), (74, 76), (74, 83), (75, 77), (75, 84), (76, 100), (77, 80), (78, 79), (78, 81), (79, 80), (81, 88), (82, 83), (84, 85), (86, 87), (86, 89), (87, 88), (89, 90), (90, 92), (91, 93), (91, 98), (92, 93), (94, 95), (94, 97), (95, 96), (96, 98), (97, 99), (99, 101), (100, 101), (102, 106), (102, 118), (106, 109), (108, 109), (108, 110), (110, 111), (111, 112), (112, 113), (113, 114), (114, 115), (115, 119), (118, 126), (119, 120), (120, 122), (122, 124), (124, 125), (125, 127), (126, 127), (128, 130), (128, 132), (130, 146), (132, 133), (133, 134), (134, 136), (136, 137), (137, 139), (139, 140), (140, 141), (141, 143), (143, 152), (144, 145), (144, 148), (145, 146), (148, 149), (149, 151), (151, 152), (155, 157), (155, 167), (157, 176), (160, 161), (160, 162), (161, 174), (162, 163), (163, 164), (164, 165), (165, 166), (166, 167), (168, 170), (168, 172), (170, 184), (172, 174), (176, 177), (177, 186), (178, 180), (178, 182), (180, 197), (182, 184), (186, 187), (187, 199), (188, 189), (188, 199), (189, 190), (190, 192), (192, 193), (193, 195), (195, 197), (200, 201), (200, 203), (201, 202), (202, 204), (203, 205), (204, 206), (205, 207), (206, 256), (207, 257), (208, 209), (208, 210), (209, 213), (210, 211), (211, 212), (212, 215), (213, 214), (214, 216), (215, 263), (216, 219), (217, 218), (217, 261), (218, 219), (220, 222), (220, 223), (221, 222), (221, 225), (223, 224), (224, 227), (225, 226), (226, 229), (227, 262), (228, 230), (228, 260), (229, 231), (230, 231), (232, 233), (232, 235), (233, 234), (234, 236), (235, 237), (236, 238), (237, 239), (238, 311), (239, 241), (240, 242), (240, 313), (241, 243), (242, 244), (243, 245), (244, 246), (245, 247), (246, 247), (248, 250), (248, 512), (250, 498), (254, 255), (254, 499), (255, 515), (256, 265), (257, 264), (258, 259), (258, 261), (259, 260), (262, 264), (263, 265), (267, 268), (267, 523), (268, 497), (272, 273), (272, 520), (273, 493), (274, 275), (274, 277), (275, 276), (276, 277), (278, 279), (278, 281), (279, 280), (280, 283), (281, 282), (282, 284), (283, 287), (284, 285), (285, 286), (286, 287), (288, 289), (288, 292), (289, 290), (290, 291), (291, 293), (292, 294), (293, 295), (294, 733), (295, 297), (296, 298), (296, 735), (297, 299), (298, 300), (299, 301), (300, 302), (301, 303), (302, 303), (304, 305), (304, 307), (305, 306), (306, 307), (308, 309), (308, 311), (309, 310), (310, 312), (312, 315), (313, 314), (314, 315), (316, 317), (316, 321), (317, 318), (318, 319), (319, 320), (320, 322), (321, 325), (322, 323), (323, 324), (324, 325), (326, 328), (326, 330), (327, 328), (327, 524), (329, 331), (329, 525), (330, 331), (332, 333), (332, 335), (333, 334), (334, 335), (336, 337), (336, 341), (337, 338), (338, 339), (339, 340), (340, 418), (341, 345), (342, 343), (342, 422), (343, 344), (344, 345), (346, 347), (346, 349), (347, 348), (348, 350), (349, 351), (350, 352), (351, 353), (352, 545), (353, 355), (354, 356), (354, 547), (355, 357), (356, 358), (357, 359), (358, 360), (359, 361), (360, 361), (362, 363), (362, 364), (363, 600), (364, 365), (365, 367), (366, 367), (366, 593), (368, 369), (368, 370), (369, 372), (370, 371), (371, 591), (372, 373), (373, 593), (374, 376), (374, 653), (376, 377), (377, 378), (378, 381), (381, 382), (382, 385), (385, 387), (387, 388), (388, 391), (391, 392), (392, 394), (394, 397), (397, 398), (398, 401), (401, 402), (402, 403), (403, 667), (404, 405), (404, 407), (405, 406), (406, 409), (407, 408), (408, 410), (409, 413), (410, 411), (411, 412), (412, 413), (414, 415), (414, 418), (415, 416), (416, 417), (417, 419), (419, 420), (420, 421), (421, 423), (422, 424), (423, 425), (424, 426), (425, 427), (426, 427), (428, 429), (428, 431), (429, 430), (430, 599), (431, 433), (432, 433), (432, 595), (434, 435), (434, 436), (435, 728), (436, 437), (437, 439), (438, 439), (438, 637), (440, 441), (440, 442), (441, 444), (442, 443), (443, 635), (444, 445), (445, 637), (447, 448), (447, 475), (448, 451), (451, 452), (452, 455), (455, 456), (456, 457), (457, 682), (458, 459), (458, 678), (459, 461), (461, 462), (462, 465), (465, 466), (466, 469), (469, 471), (471, 472), (472, 475), (477, 478), (477, 499), (478, 479), (479, 492), (481, 482), (481, 496), (482, 483), (483, 758), (484, 486), (484, 763), (486, 487), (487, 765), (489, 490), (489, 764), (490, 491), (491, 498), (492, 493), (496, 497), (500, 502), (500, 762), (502, 508), (506, 507), (506, 511), (507, 759), (508, 509), (509, 519), (510, 511), (510, 517), (512, 524), (515, 525), (516, 517), (516, 518), (518, 519), (520, 521), (521, 532), (522, 523), (522, 535), (527, 528), (527, 529), (528, 531), (529, 530), (530, 531), (532, 533), (533, 534), (534, 535), (537, 538), (537, 539), (538, 541), (539, 540), (540, 541), (542, 543), (542, 545), (543, 544), (544, 546), (546, 549), (547, 548), (548, 549), (550, 551), (550, 555), (551, 552), (552, 553), (553, 554), (554, 556), (555, 559), (556, 557), (557, 558), (558, 559), (560, 561), (560, 765), (561, 594), (566, 567), (566, 764), (567, 598), (568, 569), (568, 570), (569, 571), (570, 582), (571, 573), (572, 573), (572, 581), (574, 575), (574, 577), (575, 576), (576, 579), (577, 578), (578, 585), (579, 583), (580, 581), (580, 587), (582, 583), (584, 585), (584, 586), (586, 587), (588, 589), (588, 592), (589, 590), (590, 591), (592, 601), (594, 595), (598, 599), (600, 601), (602, 604), (602, 607), (604, 631), (607, 608), (608, 611), (611, 613), (612, 613), (612, 652), (614, 615), (614, 616), (615, 618), (616, 638), (618, 621), (621, 622), (622, 625), (625, 627), (627, 628), (628, 631), (632, 633), (632, 636), (633, 634), (634, 635), (636, 729), (638, 653), (652, 667), (678, 679), (679, 712), (680, 682), (680, 698), (698, 727), (712, 713), (713, 714), (714, 715), (715, 716), (716, 717), (717, 718), (718, 719), (719, 720), (720, 721), (721, 722), (722, 723), (723, 724), (724, 725), (725, 726), (726, 727), (728, 729), (730, 731), (730, 734), (731, 732), (732, 733), (734, 737), (735, 736), (736, 737), (738, 739), (738, 740), (739, 741), (740, 752), (741, 743), (742, 743), (742, 751), (744, 745), (744, 747), (745, 746), (746, 749), (747, 748), (748, 755), (749, 753), (750, 751), (750, 757), (752, 753), (754, 755), (754, 756), (756, 757), (758, 759), (762, 763), (766, 767), (766, 769), (767, 771), (769, 770), (770, 771), (772, 773), (772, 775), (773, 777), (775, 776), (776, 777)])
me_crate_ms3d_m.attributes.new('sharp_edge', 'BOOLEAN', 'EDGE').data.foreach_set('value', [ (min(e.vertices), max(e.vertices)) in _k for e in me_crate_ms3d_m.edges])
_uv = me_crate_ms3d_m.uv_layers.new(name='ms3d_uv_layer')
_uv.uv.foreach_set('vector', [0.6078, -0.4, 0.6157, -0.3451, 0.6078, -0.3451, 0.6157, -0.4, 0.6157, -0.3451, 0.6078, -0.4, 0.7176, -0.4314, 0.9843, -0.4196, 0.9843, -0.4314, 0.9843, -0.4196, 0.7176, -0.3804, 0.9843, -0.3882, 0.7176, -0.3804, 0.9843, -0.4196, 0.7176, -0.4314, 0.7176, -0.4314, 0.9843, -0.4824, 0.7176, -0.502, 0.9843, -0.4824, 0.7176, -0.4314, 0.9843, -0.4314, 0.9843, -0.4314, 1.0, -0.4706, 0.9843, -0.4824, 1.0, -0.4706, 0.9843, -0.4314, 1.0, -0.4314, 0.9843, -0.4196, 1.0, -0.4314, 0.9843, -0.4314, 0.9843, -0.4196, 1.0, -0.4196, 1.0, -0.4314, 0.9843, -0.4196, 0.9843, -0.3882, 1.0, -0.4196, 1.0, -0.4196, 0.9843, -0.3882, 1.0, -0.3882, 1.0, -0.3882, 0.9843, -0.3882, 1.0, -0.3804, 1.0, -0.3804, 0.9843, -0.3882, 0.9843, -0.3804, 0.9843, -0.3804, 0.9843, -0.3882, 0.7176, -0.3804, 0.7176, -0.2784, 0.7176, -0.2275, 0.9843, -0.2784, 0.9843, -0.2784, 0.7176, -0.2275, 0.9843, -0.2275, 0.9843, -0.2784, 0.9843, -0.2275, 1.0, -0.2784, 1.0, -0.2784, 0.9843, -0.2863, 0.9843, -0.2784, 1.0, -0.2863, 0.9843, -0.2863, 1.0, -0.2784, 1.0, -0.3176, 0.9843, -0.2863, 1.0, -0.2863, 0.9843, -0.3176, 0.9843, -0.2863, 1.0, -0.3176, 0.9843, -0.3176, 1.0, -0.3176, 1.0, -0.3294, 0.9843, -0.3176, 1.0, -0.3294, 0.9843, -0.3294, 1.0, -0.3804, 0.9843, -0.3294, 1.0, -0.3294, 0.9843, -0.3804, 0.9843, -0.3294, 1.0, -0.3804, 0.9843, -0.3804, 0.7176, -0.3294, 0.9843, -0.3294, 0.7176, -0.3804, 0.7176, -0.3294, 0.9843, -0.3804, 0.7176, -0.3294, 0.9843, -0.3176, 0.9843, -0.3294, 0.9843, -0.2784, 0.9843, -0.2863, 0.7176, -0.2784, 1.0, -0.2784, 0.9843, -0.2275, 1.0, -0.2275, 0.9843, -0.3176, 0.7176, -0.2784, 0.9843, -0.2863, 0.7176, -0.2784, 0.9843, -0.3176, 0.7176, -0.3294, 1.0, -0.1843, 0.9843, -0.1843, 1.0, -0.1765, 1.0, -0.2157, 0.9843, -0.1843, 1.0, -0.1843, 0.9843, -0.2157, 0.9843, -0.1843, 1.0, -0.2157, 0.9843, -0.2157, 1.0, -0.2157, 1.0, -0.2275, 0.9843, -0.2157, 1.0, -0.2275, 0.9843, -0.2275, 0.7176, -0.2275, 0.9843, -0.2157, 0.9843, -0.2275, 0.9843, -0.2157, 0.7176, -0.1765, 0.9843, -0.1843, 0.7176, -0.1765, 0.9843, -0.2157, 0.7176, -0.2275, 0.9843, -0.02353, 0.7176, -0.07451, 0.7176, -0.003922, 0.9843, -0.07451, 0.7176, -0.07451, 0.9843, -0.02353, 1.0, -0.03137, 0.9843, -0.07451, 0.9843, -0.02353, 1.0, -0.07451, 0.9843, -0.07451, 1.0, -0.03137, 1.0, -0.07451, 0.9843, -0.08235, 0.9843, -0.07451, 1.0, -0.08235, 0.9843, -0.08235, 1.0, -0.07451, 1.0, -0.1137, 0.9843, -0.08235, 1.0, -0.08235, 0.9843, -0.1137, 0.9843, -0.08235, 1.0, -0.1137, 0.9843, -0.1137, 1.0, -0.1137, 1.0, -0.1255, 0.9843, -0.1137, 1.0, -0.1255, 0.9843, -0.1255, 1.0, -0.1765, 0.9843, -0.1255, 1.0, -0.1255, 0.9843, -0.1765, 0.9843, -0.1255, 1.0, -0.1765, 1.0, -0.1765, 0.9843, -0.1843, 0.9843, -0.1765, 0.9843, -0.1765, 0.9843, -0.1843, 0.7176, -0.1765, 0.7176, -0.1255, 0.9843, -0.1137, 0.9843, -0.1255, 0.9843, -0.07451, 0.9843, -0.08235, 0.7176, -0.07451, 0.9843, -0.1137, 0.7176, -0.07451, 0.9843, -0.08235, 0.7176, -0.07451, 0.9843, -0.1137, 0.7176, -0.1255, 0.9843, -0.1765, 0.7176, -0.1255, 0.9843, -0.1255, 0.7176, -0.1765, 0.7176, -0.1255, 0.9843, -0.1765, 0.6, -0.05882, 0.6471, -0.07059, 0.6392, -0.05882, 0.5961, -0.07059, 0.6471, -0.07059, 0.6, -0.05882, 0.6745, -0.05882, 0.7059, -0.08235, 0.7059, -0.05882, 0.6745, -0.05882, 0.6941, -0.0902, 0.7059, -0.08235, 0.6706, -0.07059, 0.6941, -0.0902, 0.6745, -0.05882, 0.6706, -0.07059, 0.6941, -0.1098, 0.6941, -0.0902, 0.6471, -0.07059, 0.6941, -0.1098, 0.6706, -0.07059, 0.6471, -0.07059, 0.6941, -0.1529, 0.6941, -0.1098, 0.5961, -0.07059, 0.6941, -0.1529, 0.6471, -0.07059, 0.5451, -0.1098, 0.6941, -0.1529, 0.5961, -0.07059, 0.5451, -0.1098, 0.5961, -0.07059, 0.5725, -0.07059, 0.5451, -0.1098, 0.5725, -0.07059, 0.5451, -0.0902, 0.7059, -0.1137, 0.6941, -0.1529, 0.7059, -0.1451, 0.6941, -0.1098, 0.6941, -0.1529, 0.7059, -0.1137, 0.5451, -0.0902, 0.5725, -0.07059, 0.5647, -0.05882, 0.5451, -0.0902, 0.5647, -0.05882, 0.5333, -0.08235, 0.5333, -0.08235, 0.5647, -0.05882, 0.5333, -0.05882, 0.5333, -0.1451, 0.5451, -0.1098, 0.5333, -0.1137, 0.5451, -0.1529, 0.5451, -0.1098, 0.5333, -0.1451, 0.5451, -0.1529, 0.6941, -0.1529, 0.5451, -0.1098, 0.5451, -0.1529, 0.6941, -0.1725, 0.6941, -0.1529, 0.5451, -0.1725, 0.6941, -0.1725, 0.5451, -0.1529, 0.5451, -0.1725, 0.6941, -0.2157, 0.6941, -0.1725, 0.5451, -0.2157, 0.6941, -0.2157, 0.5451, -0.1725, 0.5451, -0.2157, 0.6941, -0.2314, 0.6941, -0.2157, 0.5451, -0.2314, 0.6941, -0.2314, 0.5451, -0.2157, 0.5451, -0.2784, 0.6941, -0.2314, 0.5451, -0.2314, 0.5451, -0.2784, 0.5451, -0.2314, 0.5333, -0.2706, 0.5333, -0.2706, 0.5451, -0.2314, 0.5333, -0.2392, 0.5451, -0.2941, 0.6941, -0.2314, 0.5451, -0.2784, 0.7059, -0.1765, 0.6941, -0.2157, 0.7059, -0.2078, 0.6941, -0.1725, 0.6941, -0.2157, 0.7059, -0.1765, 0.5333, -0.2078, 0.5451, -0.1725, 0.5333, -0.1765, 0.5451, -0.2157, 0.5451, -0.1725, 0.5333, -0.2078, 0.5647, -0.3255, 0.5333, -0.302, 0.5333, -0.3255, 0.5647, -0.3255, 0.5451, -0.2941, 0.5333, -0.302, 0.5725, -0.3137, 0.5451, -0.2941, 0.5647, -0.3255, 0.5725, -0.3137, 0.6941, -0.2314, 0.5451, -0.2941, 0.5725, -0.3137, 0.5961, -0.3137, 0.6941, -0.2314, 0.6941, -0.2314, 0.5961, -0.3137, 0.6471, -0.3137, 0.6471, -0.3137, 0.5961, -0.3137, 0.6, -0.3255, 0.6471, -0.3137, 0.6, -0.3255, 0.6392, -0.3255, 0.7059, -0.302, 0.6745, -0.3255, 0.7059, -0.3255, 0.6941, -0.2941, 0.6745, -0.3255, 0.7059, -0.302, 0.6941, -0.2941, 0.6706, -0.3137, 0.6745, -0.3255, 0.6941, -0.2784, 0.6706, -0.3137, 0.6941, -0.2941, 0.6941, -0.2784, 0.6471, -0.3137, 0.6706, -0.3137, 0.6941, -0.2314, 0.6471, -0.3137, 0.6941, -0.2784, 0.6941, -0.2314, 0.6941, -0.2784, 0.7059, -0.2392, 0.7059, -0.2392, 0.6941, -0.2784, 0.7059, -0.2706, 0.2, -0.7137, 0.2118, -0.9843, 0.2, -0.9843, 0.2118, -0.9843, 0.2627, -0.7137, 0.251, -0.9843, 0.2627, -0.7137, 0.2118, -0.9843, 0.2, -0.7137, 0.2627, -0.9843, 0.251, -0.9843, 0.2627, -0.7137, 0.3216, -0.9843, 0.2627, -0.7137, 0.3373, -0.7137, 0.2627, -0.9843, 0.2627, -0.7137, 0.3216, -0.9843, 0.3137, -0.9961, 0.2627, -0.9843, 0.3216, -0.9843, 0.2627, -0.9961, 0.2627, -0.9843, 0.3137, -0.9961, 0.2627, -0.9961, 0.251, -0.9843, 0.2627, -0.9843, 0.251, -0.9961, 0.251, -0.9843, 0.2627, -0.9961, 0.2118, -0.9961, 0.251, -0.9843, 0.251, -0.9961, 0.2118, -0.9843, 0.251, -0.9843, 0.2118, -0.9961, 0.2118, -0.9843, 0.2118, -0.9961, 0.2, -0.9961, 0.2118, -0.9843, 0.2, -0.9961, 0.2, -0.9843, 0.1373, -0.9961, 0.2, -0.9843, 0.2, -0.9961, 0.1373, -0.9843, 0.2, -0.9843, 0.1373, -0.9961, 0.1373, -0.9961, 0.1255, -0.9843, 0.1373, -0.9843, 0.1373, -0.9843, 0.1255, -0.9843, 0.1373, -0.7137, 0.1373, -0.9843, 0.2, -0.7137, 0.2, -0.9843, 0.1373, -0.7137, 0.2, -0.7137, 0.1373, -0.9843, 0.1255, -0.9961, 0.1255, -0.9843, 0.1373, -0.9961, 0.0902, -0.9961, 0.1255, -0.9843, 0.1255, -0.9961, 0.0902, -0.9843, 0.1255, -0.9843, 0.0902, -0.9961, 0.0902, -0.9843, 0.0902, -0.9961, 0.07843, -0.9961, 0.0902, -0.9843, 0.07843, -0.9961, 0.07843, -0.9843, 0.02745, -0.9961, 0.07843, -0.9843, 0.07843, -0.9961, 0.07843, -0.9843, 0.02745, -0.9961, 0.01569, -0.9843, 0.01569, -0.9843, 0.07843, -0.7137, 0.07843, -0.9843, 0.07843, -0.7137, 0.01569, -0.9843, 0.003922, -0.7137, 0.07843, -0.7137, 0.0902, -0.9843, 0.07843, -0.9843, 0.0902, -0.9843, 0.1373, -0.7137, 0.1255, -0.9843, 0.1373, -0.7137, 0.0902, -0.9843, 0.07843, -0.7137, 0.5294, -0.9961, 0.4706, -0.9961, 0.5294, -0.7294, 0.5294, -0.7294, 0.5412, -0.7294, 0.5294, -0.9961, 0.5922, -0.9961, 0.6549, -0.7294, 0.6667, -0.9961, 0.6549, -0.7294, 0.5922, -0.9961, 0.5922, -0.7294, 0.5922, -0.7294, 0.6431, -0.7137, 0.6549, -0.7294, 0.6431, -0.7137, 0.5922, -0.7294, 0.5922, -0.7137, 0.5804, -0.7294, 0.5922, -0.7137, 0.5922, -0.7294, 0.5804, -0.7294, 0.5804, -0.7137, 0.5922, -0.7137, 0.5804, -0.7294, 0.5412, -0.7294, 0.5804, -0.7137, 0.5804, -0.7137, 0.5412, -0.7294, 0.5412, -0.7137, 0.5412, -0.7137, 0.5412, -0.7294, 0.5294, -0.7137, 0.5294, -0.7137, 0.5412, -0.7294, 0.5294, -0.7294, 0.5294, -0.7294, 0.4706, -0.7294, 0.5294, -0.7137, 0.5294, -0.7294, 0.4706, -0.9961, 0.4706, -0.7294, 0.5922, -0.9961, 0.5804, -0.7294, 0.5922, -0.7294, 0.5294, -0.7137, 0.4706, -0.7294, 0.4706, -0.7137, 0.5804, -0.7294, 0.5294, -0.9961, 0.5412, -0.7294, 0.5294, -0.9961, 0.5804, -0.7294, 0.5922, -0.9961, 0.349, -0.7294, 0.4078, -0.9961, 0.3333, -0.9961, 0.4078, -0.7294, 0.4078, -0.9961, 0.349, -0.7294, 0.3569, -0.7137, 0.4078, -0.7294, 0.349, -0.7294, 0.4078, -0.7137, 0.4078, -0.7294, 0.3569, -0.7137, 0.4078, -0.7137, 0.4196, -0.7294, 0.4078, -0.7294, 0.4196, -0.7137, 0.4196, -0.7294, 0.4078, -0.7137, 0.4588, -0.7137, 0.4196, -0.7294, 0.4196, -0.7137, 0.4588, -0.7294, 0.4196, -0.7294, 0.4588, -0.7137, 0.4588, -0.7294, 0.4588, -0.7137, 0.4706, -0.7137, 0.4588, -0.7294, 0.4706, -0.7137, 0.4706, -0.7294, 0.4706, -0.9961, 0.4588, -0.7294, 0.4706, -0.7294, 0.4078, -0.7294, 0.4196, -0.7294, 0.4078, -0.9961, 0.4588, -0.7294, 0.4078, -0.9961, 0.4196, -0.7294, 0.4078, -0.9961, 0.4588, -0.7294, 0.4706, -0.9961, 0.7294, -0.9098, 0.7294, -0.8784, 0.9961, -0.9216, 0.9961, -0.9216, 0.7294, -0.8784, 0.9961, -0.8706, 0.9961, -0.8706, 0.7294, -0.8784, 0.7294, -0.8706, 0.7294, -0.9216, 0.7294, -0.9098, 0.9961, -0.9216, 0.7176, -0.8706, 0.7176, -0.8196, 0.7294, -0.8706, 0.7294, -0.8784, 0.7176, -0.8706, 0.7294, -0.8706, 0.7294, -0.8784, 0.7176, -0.8784, 0.7176, -0.8706, 0.7294, -0.9098, 0.7176, -0.8784, 0.7294, -0.8784, 0.7176, -0.9098, 0.7176, -0.8784, 0.7294, -0.9098, 0.7176, -0.9098, 0.7294, -0.9098, 0.7176, -0.9216, 0.7176, -0.9216, 0.7294, -0.9098, 0.7294, -0.9216, 0.7176, -0.9608, 0.7176, -0.9216, 0.7294, -0.9216, 0.7176, -0.9608, 0.7294, -0.9216, 0.7294, -0.9725, 0.7294, -0.9725, 0.7294, -0.9216, 0.9961, -0.9216, 0.7294, -0.9725, 0.9961, -0.9216, 0.9961, -0.9922, 0.7176, -0.7647, 0.7176, -0.7137, 0.7294, -0.7647, 0.7294, -0.7765, 0.7176, -0.7647, 0.7294, -0.7647, 0.7294, -0.7765, 0.7176, -0.7765, 0.7176, -0.7647, 0.7294, -0.8078, 0.7176, -0.7765, 0.7294, -0.7765, 0.7176, -0.8078, 0.7176, -0.7765, 0.7294, -0.8078, 0.7176, -0.8078, 0.7294, -0.8078, 0.7176, -0.8196, 0.7176, -0.8196, 0.7294, -0.8078, 0.7294, -0.8196, 0.7294, -0.8706, 0.7176, -0.8196, 0.7294, -0.8196, 0.7294, -0.8706, 0.7294, -0.8196, 0.9961, -0.8706, 0.9961, -0.8706, 0.7294, -0.8196, 0.9961, -0.8196, 0.7294, -0.8196, 0.7294, -0.8078, 0.9961, -0.8196, 0.9961, -0.7647, 0.7294, -0.7765, 0.7294, -0.7647, 0.7294, -0.8078, 0.7294, -0.7765, 0.9961, -0.8196, 0.9961, -0.8196, 0.7294, -0.7765, 0.9961, -0.7647, 0.7176, -0.6627, 0.7176, -0.6118, 0.7294, -0.6627, 0.7294, -0.6745, 0.7176, -0.6627, 0.7294, -0.6627, 0.7294, -0.6745, 0.7176, -0.6745, 0.7176, -0.6627, 0.7294, -0.7059, 0.7176, -0.6745, 0.7294, -0.6745, 0.7176, -0.7059, 0.7176, -0.6745, 0.7294, -0.7059, 0.7176, -0.7059, 0.7294, -0.7059, 0.7176, -0.7137, 0.7176, -0.7137, 0.7294, -0.7059, 0.7294, -0.7137, 0.7294, -0.7647, 0.7176, -0.7137, 0.7294, -0.7137, 0.7294, -0.7647, 0.7294, -0.7137, 0.9961, -0.7647, 0.9961, -0.7647, 0.7294, -0.7137, 0.9961, -0.7137, 0.7294, -0.7137, 0.7294, -0.7059, 0.9961, -0.7137, 0.9961, -0.6627, 0.7294, -0.6745, 0.7294, -0.6627, 0.7294, -0.7059, 0.7294, -0.6745, 0.9961, -0.7137, 0.9961, -0.7137, 0.7294, -0.6745, 0.9961, -0.6627, 0.9961, -0.5608, 0.7294, -0.5098, 0.9961, -0.4902, 0.7294, -0.5608, 0.7294, -0.5098, 0.9961, -0.5608, 0.7294, -0.5608, 0.7176, -0.5216, 0.7294, -0.5098, 0.7176, -0.5608, 0.7176, -0.5216, 0.7294, -0.5608, 0.7294, -0.5725, 0.7176, -0.5608, 0.7294, -0.5608, 0.7294, -0.5725, 0.7176, -0.5725, 0.7176, -0.5608, 0.7294, -0.6039, 0.7176, -0.5725, 0.7294, -0.5725, 0.7176, -0.6039, 0.7176, -0.5725, 0.7294, -0.6039, 0.7176, -0.6039, 0.7294, -0.6039, 0.7176, -0.6118, 0.7176, -0.6118, 0.7294, -0.6039, 0.7294, -0.6118, 0.7294, -0.6627, 0.7176, -0.6118, 0.7294, -0.6118, 0.7294, -0.6627, 0.7294, -0.6118, 0.9961, -0.6627, 0.9961, -0.6627, 0.7294, -0.6118, 0.9961, -0.6118, 0.9961, -0.5608, 0.7294, -0.5725, 0.7294, -0.5608, 0.7294, -0.6118, 0.7294, -0.6039, 0.9961, -0.6118, 0.7294, -0.6039, 0.7294, -0.5725, 0.9961, -0.6118, 0.9961, -0.6118, 0.7294, -0.5725, 0.9961, -0.5608, 0.6745, -0.6431, 0.5608, -0.6275, 0.5529, -0.6431, 0.6667, -0.6275, 0.5608, -0.6275, 0.6745, -0.6431, 0.6667, -0.6275, 0.5765, -0.5961, 0.5608, -0.6275, 0.651, -0.5961, 0.5765, -0.5961, 0.6667, -0.6275, 0.651, -0.5961, 0.5765, -0.5882, 0.5765, -0.5961, 0.651, -0.5882, 0.5765, -0.5882, 0.651, -0.5961, 0.5255, -0.5725, 0.5333, -0.5765, 0.5333, -0.5647, 0.5333, -0.5647, 0.5333, -0.5765, 0.5412, -0.5686, 0.5412, -0.5333, 0.5333, -0.5647, 0.5412, -0.5686, 0.5333, -0.5333, 0.5333, -0.5647, 0.5412, -0.5333, 0.5333, -0.5176, 0.5333, -0.5333, 0.5412, -0.5333, 0.5333, -0.5176, 0.5412, -0.5333, 0.5529, -0.5176, 0.5529, -0.5176, 0.5333, -0.4824, 0.5333, -0.5176, 0.5529, -0.4824, 0.5333, -0.4824, 0.5529, -0.5176, 0.5412, -0.4706, 0.5333, -0.4824, 0.5529, -0.4824, 0.5412, -0.4706, 0.5333, -0.4706, 0.5333, -0.4824, 0.6941, -0.5765, 0.702, -0.5725, 0.6941, -0.5647, 0.6941, -0.5765, 0.6941, -0.5647, 0.6863, -0.5686, 0.6941, -0.5647, 0.6863, -0.5333, 0.6863, -0.5686, 0.6863, -0.5333, 0.6941, -0.5647, 0.6941, -0.5333, 0.6941, -0.5333, 0.6941, -0.5176, 0.6863, -0.5333, 0.6863, -0.5333, 0.6941, -0.5176, 0.6745, -0.5176, 0.6941, -0.5176, 0.6745, -0.4824, 0.6745, -0.5176, 0.6941, -0.4824, 0.6745, -0.4824, 0.6941, -0.5176, 0.6941, -0.4824, 0.6863, -0.4706, 0.6745, -0.4824, 0.6941, -0.4706, 0.6863, -0.4706, 0.6941, -0.4824, 0.698, -0.4431, 0.6431, -0.4353, 0.6431, -0.4431, 0.698, -0.4353, 0.6431, -0.4353, 0.698, -0.4431, 0.698, -0.4353, 0.6431, -0.4039, 0.6431, -0.4353, 0.698, -0.4039, 0.6431, -0.4039, 0.698, -0.4353, 0.698, -0.4039, 0.6431, -0.4039, 0.6431, -0.4039, 0.698, -0.4039, 0.6431, -0.4039, 0.698, -0.4039, 0.698, -0.4039, 0.6431, -0.4, 0.6431, -0.4039, 0.698, -0.4, 0.6431, -0.4, 0.698, -0.4039, 0.698, -0.4, 0.6431, -0.4, 0.6431, -0.4, 0.698, -0.4, 0.6431, -0.4, 0.698, -0.4, 0.698, -0.4, 0.6431, -0.349, 0.6431, -0.4, 0.698, -0.349, 0.6431, -0.349, 0.698, -0.4, 0.698, -0.349, 0.6431, -0.3451, 0.6431, -0.349, 0.698, -0.3451, 0.6431, -0.3451, 0.698, -0.349, 0.4784, -0.09412, 0.4667, -0.09412, 0.4784, -0.1098, 0.4784, -0.1098, 0.4667, -0.09412, 0.4667, -0.1098, 0.4667, -0.1098, 0.4784, -0.5961, 0.4784, -0.1098, 0.4667, -0.5961, 0.4784, -0.5961, 0.4667, -0.1098, 0.4667, -0.6118, 0.4784, -0.5961, 0.4667, -0.5961, 0.4667, -0.6118, 0.4784, -0.6118, 0.4784, -0.5961, 0.651, -0.5882, 0.5765, -0.5765, 0.5765, -0.5882, 0.5765, -0.5765, 0.651, -0.5882, 0.6471, -0.5765, 0.5647, -0.4588, 0.6627, -0.4706, 0.6627, -0.4588, 0.5647, -0.4706, 0.6627, -0.4706, 0.5647, -0.4588, 0.6627, -0.4706, 0.5647, -0.4706, 0.6745, -0.4824, 0.6745, -0.4824, 0.5647, -0.4706, 0.5529, -0.4824, 0.5529, -0.4824, 0.6745, -0.5176, 0.6745, -0.4824, 0.5529, -0.5176, 0.6745, -0.5176, 0.5529, -0.4824, 0.5529, -0.5176, 0.6667, -0.5333, 0.6745, -0.5176, 0.5608, -0.5333, 0.6667, -0.5333, 0.5529, -0.5176, 0.5608, -0.5333, 0.6471, -0.5686, 0.6667, -0.5333, 0.5765, -0.5686, 0.6471, -0.5686, 0.5608, -0.5333, 0.5765, -0.5686, 0.6471, -0.5765, 0.6471, -0.5686, 0.5765, -0.5765, 0.6471, -0.5765, 0.5765, -0.5686, 0.1059, -0.6588, 0.0902, -0.6588, 0.0902, -0.6706, 0.1059, -0.6588, 0.0902, -0.6706, 0.1059, -0.6706, 0.1059, -0.6706, 0.4157, -0.6588, 0.1059, -0.6588, 0.4157, -0.6706, 0.4157, -0.6588, 0.1059, -0.6706, 0.4314, -0.6706, 0.4157, -0.6588, 0.4157, -0.6706, 0.4314, -0.6588, 0.4157, -0.6588, 0.4314, -0.6706, 0.7098, -0.3451, 0.702, -0.4, 0.702, -0.3451, 0.7098, -0.4, 0.702, -0.4, 0.7098, -0.3451, 0.6235, -0.4353, 0.6314, -0.4039, 0.6314, -0.4392, 0.6235, -0.4039, 0.6314, -0.4039, 0.6235, -0.4353, 0.6235, -0.4039, 0.6314, -0.4039, 0.6235, -0.4039, 0.6235, -0.4039, 0.6275, -0.4, 0.6314, -0.4039, 0.6196, -0.4, 0.6275, -0.4, 0.6235, -0.4039, 0.6235, -0.4, 0.6275, -0.4, 0.6196, -0.4, 0.6235, -0.349, 0.6275, -0.4, 0.6235, -0.4, 0.6275, -0.4, 0.6235, -0.349, 0.6275, -0.3451, 0.6431, -0.4353, 0.698, -0.4431, 0.6431, -0.4431, 0.698, -0.4353, 0.698, -0.4431, 0.6431, -0.4353, 0.6431, -0.4039, 0.698, -0.4353, 0.6431, -0.4353, 0.698, -0.4039, 0.698, -0.4353, 0.6431, -0.4039, 0.6431, -0.4039, 0.698, -0.4039, 0.6431, -0.4039, 0.698, -0.4039, 0.698, -0.4039, 0.6431, -0.4039, 0.6431, -0.4, 0.698, -0.4039, 0.6431, -0.4039, 0.698, -0.4, 0.698, -0.4039, 0.6431, -0.4, 0.6431, -0.4, 0.698, -0.4, 0.6431, -0.4, 0.698, -0.4, 0.698, -0.4, 0.6431, -0.4, 0.6431, -0.349, 0.698, -0.4, 0.6431, -0.4, 0.698, -0.349, 0.698, -0.4, 0.6431, -0.349, 0.6431, -0.3451, 0.698, -0.349, 0.6431, -0.349, 0.698, -0.3451, 0.698, -0.349, 0.6431, -0.3451, 0.702, -0.4, 0.7098, -0.3451, 0.702, -0.3451, 0.7098, -0.4, 0.7098, -0.3451, 0.702, -0.4, 0.6392, -0.4353, 0.6314, -0.4039, 0.6314, -0.4392, 0.6392, -0.4039, 0.6314, -0.4039, 0.6392, -0.4353, 0.6392, -0.4039, 0.6431, -0.4039, 0.6314, -0.4039, 0.6431, -0.4039, 0.6353, -0.4, 0.6314, -0.4039, 0.6431, -0.4, 0.6353, -0.4, 0.6431, -0.4039, 0.6431, -0.4, 0.6392, -0.4, 0.6353, -0.4, 0.6392, -0.4, 0.6392, -0.349, 0.6353, -0.4, 0.6353, -0.4, 0.6392, -0.349, 0.6353, -0.3451, 0.6314, -0.4039, 0.6235, -0.4353, 0.6314, -0.4392, 0.6314, -0.4039, 0.6235, -0.4039, 0.6235, -0.4353, 0.6314, -0.4039, 0.6235, -0.4039, 0.6235, -0.4039, 0.6275, -0.4, 0.6235, -0.4039, 0.6314, -0.4039, 0.6275, -0.4, 0.6196, -0.4, 0.6235, -0.4039, 0.6275, -0.4, 0.6235, -0.4, 0.6196, -0.4, 0.6275, -0.4, 0.6235, -0.349, 0.6235, -0.4, 0.6235, -0.349, 0.6275, -0.4, 0.6275, -0.3451, 0.5216, -0.102, 0.5176, -0.09412, 0.5059, -0.1098, 0.5216, -0.102, 0.5059, -0.1098, 0.5059, -0.5961, 0.5216, -0.102, 0.5059, -0.5961, 0.5216, -0.6039, 0.5176, -0.6118, 0.5216, -0.6039, 0.5059, -0.5961, 0.6157, -0.3451, 0.6078, -0.4, 0.6078, -0.3451, 0.6157, -0.4, 0.6078, -0.4, 0.6157, -0.3451, 0.5373, -0.4039, 0.5451, -0.4353, 0.5373, -0.4392, 0.5451, -0.4039, 0.5451, -0.4353, 0.5373, -0.4039, 0.549, -0.4039, 0.5451, -0.4039, 0.5373, -0.4039, 0.5412, -0.4, 0.549, -0.4039, 0.5373, -0.4039, 0.549, -0.4, 0.549, -0.4039, 0.5412, -0.4, 0.5451, -0.4, 0.549, -0.4, 0.5412, -0.4, 0.5451, -0.349, 0.5451, -0.4, 0.5412, -0.4, 0.5451, -0.349, 0.5412, -0.4, 0.5412, -0.3451, 0.6078, -0.4431, 0.549, -0.4353, 0.549, -0.4431, 0.6078, -0.4353, 0.549, -0.4353, 0.6078, -0.4431, 0.6078, -0.4353, 0.549, -0.4039, 0.549, -0.4353, 0.6078, -0.4039, 0.549, -0.4039, 0.6078, -0.4353, 0.6078, -0.4039, 0.549, -0.4039, 0.549, -0.4039, 0.6078, -0.4039, 0.549, -0.4039, 0.6078, -0.4039, 0.6078, -0.4039, 0.549, -0.4, 0.549, -0.4039, 0.6078, -0.4, 0.549, -0.4, 0.6078, -0.4039, 0.6078, -0.4, 0.549, -0.4, 0.549, -0.4, 0.6078, -0.4, 0.549, -0.4, 0.6078, -0.4, 0.6078, -0.4, 0.549, -0.349, 0.549, -0.4, 0.6078, -0.349, 0.549, -0.349, 0.6078, -0.4, 0.6078, -0.349, 0.549, -0.3451, 0.549, -0.349, 0.6078, -0.3451, 0.549, -0.3451, 0.6078, -0.349, 0.6118, -0.03529, 0.5922, -0.03529, 0.6118, -0.02745, 0.6118, -0.02745, 0.5922, -0.03529, 0.5922, -0.02745, 0.5922, -0.02745, 0.6118, -0.003922, 0.6118, -0.02745, 0.5922, -0.003922, 0.6118, -0.003922, 0.5922, -0.02745, 0.6706, -0.03529, 0.6588, -0.03529, 0.6784, -0.02745, 0.6784, -0.02745, 0.6588, -0.03529, 0.651, -0.02745, 0.651, -0.02745, 0.6784, -0.003922, 0.6784, -0.02745, 0.651, -0.003922, 0.6784, -0.003922, 0.651, -0.02745, 0.6902, -0.9922, 0.6863, -0.9922, 0.6902, -0.9725, 0.6902, -0.9725, 0.6863, -0.9922, 0.6863, -0.9725, 0.6902, -0.9725, 0.6863, -0.9725, 0.6863, -0.9569, 0.6902, -0.9725, 0.6863, -0.9569, 0.6902, -0.9569, 0.6863, -0.9569, 0.6902, -0.9412, 0.6902, -0.9569, 0.6902, -0.9412, 0.6863, -0.9569, 0.6863, -0.9412, 0.6902, -0.9412, 0.6863, -0.9412, 0.6863, -0.8941, 0.6902, -0.9412, 0.6863, -0.8941, 0.6902, -0.8941, 0.6863, -0.8941, 0.6902, -0.8784, 0.6902, -0.8941, 0.6902, -0.8784, 0.6863, -0.8941, 0.6863, -0.8784, 0.6863, -0.8784, 0.6902, -0.8588, 0.6902, -0.8784, 0.6902, -0.8588, 0.6863, -0.8784, 0.6863, -0.8588, 0.6902, -0.8588, 0.6863, -0.8588, 0.6863, -0.8039, 0.6902, -0.8588, 0.6863, -0.8039, 0.6902, -0.8039, 0.6863, -0.8039, 0.6902, -0.7451, 0.6902, -0.8039, 0.6863, -0.7451, 0.6902, -0.7451, 0.6863, -0.8039, 0.6863, -0.7255, 0.6902, -0.7451, 0.6863, -0.7451, 0.6902, -0.7451, 0.6863, -0.7255, 0.6902, -0.7255, 0.6863, -0.7098, 0.6902, -0.7255, 0.6863, -0.7255, 0.6902, -0.7255, 0.6863, -0.7098, 0.6902, -0.7098, 0.6863, -0.7098, 0.6902, -0.6627, 0.6902, -0.7098, 0.6863, -0.6627, 0.6902, -0.6627, 0.6863, -0.7098, 0.6863, -0.6471, 0.6902, -0.6627, 0.6863, -0.6627, 0.6902, -0.6627, 0.6863, -0.6471, 0.6902, -0.6471, 0.6863, -0.6471, 0.6902, -0.6314, 0.6902, -0.6471, 0.6863, -0.6314, 0.6902, -0.6314, 0.6863, -0.6471, 0.6863, -0.6118, 0.6902, -0.6314, 0.6863, -0.6314, 0.6902, -0.6118, 0.6902, -0.6314, 0.6863, -0.6118, 0.5294, -0.4353, 0.5373, -0.4039, 0.5373, -0.4392, 0.5294, -0.4039, 0.5373, -0.4039, 0.5294, -0.4353, 0.5294, -0.4039, 0.5373, -0.4039, 0.5294, -0.4039, 0.5294, -0.4039, 0.5373, -0.4, 0.5373, -0.4039, 0.5294, -0.4, 0.5373, -0.4, 0.5294, -0.4039, 0.5294, -0.4, 0.5373, -0.4, 0.5294, -0.4, 0.5294, -0.349, 0.5373, -0.4, 0.5294, -0.4, 0.5373, -0.4, 0.5294, -0.349, 0.5373, -0.3451, 0.549, -0.4353, 0.6078, -0.4431, 0.549, -0.4431, 0.6078, -0.4353, 0.6078, -0.4431, 0.549, -0.4353, 0.549, -0.4039, 0.6078, -0.4353, 0.549, -0.4353, 0.6078, -0.4039, 0.6078, -0.4353, 0.549, -0.4039, 0.549, -0.4039, 0.6078, -0.4039, 0.549, -0.4039, 0.6078, -0.4039, 0.6078, -0.4039, 0.549, -0.4039, 0.549, -0.4, 0.6078, -0.4039, 0.549, -0.4039, 0.6078, -0.4, 0.6078, -0.4039, 0.549, -0.4, 0.549, -0.4, 0.6078, -0.4, 0.549, -0.4, 0.6078, -0.4, 0.6078, -0.4, 0.549, -0.4, 0.549, -0.349, 0.6078, -0.4, 0.549, -0.4, 0.6078, -0.349, 0.6078, -0.4, 0.549, -0.349, 0.549, -0.3451, 0.6078, -0.349, 0.549, -0.349, 0.6078, -0.3451, 0.6078, -0.349, 0.549, -0.3451, 0.4275, -0.007843, 0.4157, -0.01961, 0.4314, -0.01177, 0.09412, -0.007843, 0.4157, -0.01961, 0.4275, -0.007843, 0.09412, -0.007843, 0.1059, -0.01961, 0.4157, -0.01961, 0.1059, -0.01961, 0.09412, -0.007843, 0.0902, -0.01177, 0.5412, -0.03529, 0.5608, -0.03529, 0.5412, -0.02745, 0.5412, -0.02745, 0.5608, -0.03529, 0.5608, -0.02745, 0.5608, -0.02745, 0.5412, -0.003922, 0.5412, -0.02745, 0.5608, -0.003922, 0.5412, -0.003922, 0.5608, -0.02745, 0.4824, -0.03529, 0.4941, -0.03529, 0.4745, -0.02745, 0.4745, -0.02745, 0.4941, -0.03529, 0.498, -0.02745, 0.498, -0.02745, 0.4745, -0.003922, 0.4745, -0.02745, 0.498, -0.003922, 0.4745, -0.003922, 0.498, -0.02745, 0.6902, -0.7255, 0.6863, -0.7098, 0.6863, -0.7255, 0.6863, -0.7098, 0.6902, -0.7255, 0.6902, -0.7098, 0.6902, -0.6627, 0.6863, -0.7098, 0.6902, -0.7098, 0.6902, -0.6627, 0.6863, -0.6627, 0.6863, -0.7098, 0.6902, -0.6627, 0.6863, -0.6471, 0.6863, -0.6627, 0.6863, -0.6471, 0.6902, -0.6627, 0.6902, -0.6471, 0.6902, -0.6314, 0.6863, -0.6471, 0.6902, -0.6471, 0.6902, -0.6314, 0.6863, -0.6314, 0.6863, -0.6471, 0.6902, -0.6314, 0.6863, -0.6118, 0.6863, -0.6314, 0.6902, -0.6118, 0.6863, -0.6118, 0.6902, -0.6314, 0.6902, -0.9922, 0.6902, -0.9725, 0.6863, -0.9922, 0.6863, -0.9922, 0.6902, -0.9725, 0.6863, -0.9725, 0.6863, -0.9725, 0.6902, -0.9725, 0.6863, -0.9569, 0.6863, -0.9569, 0.6902, -0.9725, 0.6902, -0.9569, 0.6902, -0.9412, 0.6863, -0.9569, 0.6902, -0.9569, 0.6863, -0.9569, 0.6902, -0.9412, 0.6863, -0.9412, 0.6863, -0.9412, 0.6902, -0.9412, 0.6863, -0.8941, 0.6863, -0.8941, 0.6902, -0.9412, 0.6902, -0.8941, 0.6902, -0.8784, 0.6863, -0.8941, 0.6902, -0.8941, 0.6863, -0.8941, 0.6902, -0.8784, 0.6863, -0.8784, 0.6902, -0.8588, 0.6863, -0.8784, 0.6902, -0.8784, 0.6863, -0.8784, 0.6902, -0.8588, 0.6863, -0.8588, 0.6863, -0.8588, 0.6902, -0.8588, 0.6863, -0.8039, 0.6863, -0.8039, 0.6902, -0.8588, 0.6902, -0.8039, 0.6902, -0.7451, 0.6863, -0.8039, 0.6902, -0.8039, 0.6902, -0.7451, 0.6863, -0.7451, 0.6863, -0.8039, 0.6902, -0.7451, 0.6863, -0.7255, 0.6863, -0.7451, 0.6863, -0.7255, 0.6902, -0.7451, 0.6902, -0.7255, 0.4157, -0.5961, 0.4314, -0.6118, 0.4431, -0.5961, 0.4157, -0.5961, 0.4157, -0.6196, 0.4314, -0.6118, 0.102, -0.6, 0.4157, -0.6196, 0.4157, -0.5961, 0.1059, -0.6196, 0.4157, -0.6196, 0.102, -0.6, 0.1059, -0.6196, 0.102, -0.6, 0.0902, -0.6118, 0.0902, -0.6118, 0.102, -0.6, 0.07843, -0.5961, 0.07843, -0.5961, 0.102, -0.6, 0.07843, -0.1137, 0.07843, -0.1137, 0.102, -0.6, 0.1059, -0.1098, 0.1059, -0.1098, 0.0902, -0.09412, 0.07843, -0.1137, 0.1059, -0.1098, 0.1059, -0.08627, 0.0902, -0.09412, 0.1059, -0.08627, 0.1059, -0.1098, 0.4157, -0.1098, 0.1059, -0.08627, 0.4157, -0.1098, 0.4157, -0.08627, 0.4157, -0.08627, 0.4157, -0.1098, 0.4314, -0.09412, 0.4314, -0.09412, 0.4157, -0.1098, 0.4431, -0.1098, 0.4431, -0.1098, 0.4157, -0.1098, 0.4431, -0.5961, 0.4431, -0.5961, 0.4157, -0.1098, 0.4157, -0.5961, 0.1059, -0.1098, 0.4157, -0.5961, 0.4157, -0.1098, 0.102, -0.6, 0.4157, -0.5961, 0.1059, -0.1098, 0.4157, -0.6196, 0.4314, -0.6471, 0.4314, -0.6196, 0.4157, -0.6196, 0.4157, -0.6471, 0.4314, -0.6471, 0.4157, -0.6471, 0.4157, -0.6196, 0.1059, -0.6196, 0.4157, -0.6471, 0.1059, -0.6196, 0.1059, -0.6471, 0.1059, -0.6196, 0.0902, -0.6196, 0.1059, -0.6471, 0.1059, -0.6471, 0.0902, -0.6196, 0.0902, -0.6471, 0.4431, -0.09412, 0.4431, -0.1098, 0.4667, -0.09412, 0.4667, -0.09412, 0.4431, -0.1098, 0.4667, -0.1098, 0.4667, -0.1098, 0.4431, -0.1098, 0.4667, -0.5961, 0.4667, -0.5961, 0.4431, -0.1098, 0.4431, -0.5961, 0.4431, -0.5961, 0.4667, -0.6118, 0.4667, -0.5961, 0.4431, -0.6118, 0.4667, -0.6118, 0.4431, -0.5961, 0.04314, -0.09412, 0.03137, -0.09412, 0.04314, -0.1137, 0.04314, -0.1137, 0.03137, -0.09412, 0.03137, -0.1137, 0.03137, -0.1137, 0.04314, -0.5961, 0.04314, -0.1137, 0.03137, -0.5961, 0.04314, -0.5961, 0.03137, -0.1137, 0.03137, -0.6118, 0.04314, -0.5961, 0.03137, -0.5961, 0.04314, -0.6118, 0.04314, -0.5961, 0.03137, -0.6118, 0.1059, -0.6588, 0.0902, -0.6471, 0.0902, -0.6588, 0.0902, -0.6471, 0.1059, -0.6588, 0.1059, -0.6471, 0.1059, -0.6471, 0.1059, -0.6588, 0.4157, -0.6471, 0.4157, -0.6471, 0.1059, -0.6588, 0.4157, -0.6588, 0.4157, -0.6588, 0.4314, -0.6471, 0.4157, -0.6471, 0.4314, -0.6471, 0.4157, -0.6588, 0.4314, -0.6588, 0.03137, -0.09412, 0.01569, -0.09412, 0.03137, -0.1137, 0.03137, -0.1137, 0.01569, -0.09412, 0.01569, -0.1137, 0.01569, -0.1137, 0.03137, -0.5961, 0.03137, -0.1137, 0.01569, -0.5961, 0.03137, -0.5961, 0.01569, -0.1137, 0.01569, -0.6118, 0.03137, -0.5961, 0.01569, -0.5961, 0.03137, -0.6118, 0.03137, -0.5961, 0.01569, -0.6118, 0.4784, -0.09412, 0.4784, -0.1098, 0.4902, -0.09412, 0.4902, -0.09412, 0.4784, -0.1098, 0.4902, -0.1098, 0.4902, -0.1098, 0.4784, -0.1098, 0.4902, -0.5961, 0.4902, -0.5961, 0.4784, -0.1098, 0.4784, -0.5961, 0.4784, -0.5961, 0.4902, -0.6118, 0.4902, -0.5961, 0.4784, -0.6118, 0.4902, -0.6118, 0.4784, -0.5961, 0.003922, -0.6039, 0.003922, -0.6118, 0.01569, -0.5961, 0.01569, -0.5961, 0.003922, -0.102, 0.003922, -0.6039, 0.01569, -0.1137, 0.003922, -0.102, 0.01569, -0.5961, 0.003922, -0.09412, 0.003922, -0.102, 0.01569, -0.1137, 0.4314, -0.6706, 0.4157, -0.6863, 0.4314, -0.6863, 0.4157, -0.6706, 0.4157, -0.6863, 0.4314, -0.6706, 0.4157, -0.6863, 0.4157, -0.6706, 0.1059, -0.6863, 0.1059, -0.6863, 0.4157, -0.6706, 0.1059, -0.6706, 0.1059, -0.6706, 0.0902, -0.6706, 0.1059, -0.6863, 0.1059, -0.6863, 0.0902, -0.6706, 0.0902, -0.6863, 0.4902, -0.09412, 0.4902, -0.1098, 0.5059, -0.09412, 0.5059, -0.09412, 0.4902, -0.1098, 0.5059, -0.1098, 0.5059, -0.1098, 0.4902, -0.1098, 0.5059, -0.5961, 0.5059, -0.5961, 0.4902, -0.1098, 0.4902, -0.5961, 0.4902, -0.5961, 0.5059, -0.6118, 0.5059, -0.5961, 0.4902, -0.6118, 0.5059, -0.6118, 0.4902, -0.5961, 0.04314, -0.02745, 0.05098, -0.02353, 0.04706, -0.03529, 0.04314, -0.02745, 0.04706, -0.03529, 0.03922, -0.03137, 0.04314, -0.02745, 0.03922, -0.03137, 0.03529, -0.02353, 0.04314, -0.02745, 0.03529, -0.02353, 0.04706, -0.01961, 0.04314, -0.02745, 0.04706, -0.01961, 0.05098, -0.02353, 0.4157, -0.6863, 0.4275, -0.702, 0.4314, -0.6941, 0.4275, -0.702, 0.4157, -0.6863, 0.1059, -0.6863, 0.4275, -0.702, 0.1059, -0.6863, 0.09412, -0.702, 0.09412, -0.702, 0.1059, -0.6863, 0.0902, -0.6941, 0.04314, -0.05098, 0.05098, -0.05098, 0.04706, -0.05882, 0.04314, -0.05098, 0.04706, -0.05882, 0.03529, -0.05882, 0.04314, -0.05098, 0.03529, -0.05882, 0.03529, -0.04706, 0.04314, -0.05098, 0.03529, -0.04706, 0.04706, -0.04314, 0.04314, -0.05098, 0.04706, -0.04314, 0.05098, -0.05098, 0.5451, -0.4353, 0.5373, -0.4039, 0.5373, -0.4392, 0.5451, -0.4039, 0.5373, -0.4039, 0.5451, -0.4353, 0.5451, -0.4039, 0.549, -0.4039, 0.5373, -0.4039, 0.549, -0.4039, 0.5412, -0.4, 0.5373, -0.4039, 0.549, -0.4, 0.5412, -0.4, 0.549, -0.4039, 0.549, -0.4, 0.5451, -0.4, 0.5412, -0.4, 0.5451, -0.4, 0.5451, -0.349, 0.5412, -0.4, 0.5412, -0.4, 0.5451, -0.349, 0.5412, -0.3451, 0.5373, -0.4039, 0.5294, -0.4353, 0.5373, -0.4392, 0.5373, -0.4039, 0.5294, -0.4039, 0.5294, -0.4353, 0.5373, -0.4039, 0.5294, -0.4039, 0.5294, -0.4039, 0.5373, -0.4, 0.5294, -0.4039, 0.5373, -0.4039, 0.5373, -0.4, 0.5294, -0.4, 0.5294, -0.4039, 0.5373, -0.4, 0.5294, -0.4, 0.5294, -0.4, 0.5373, -0.4, 0.5294, -0.349, 0.5294, -0.4, 0.5294, -0.349, 0.5373, -0.4, 0.5373, -0.3451, 0.0902, -0.06274, 0.1059, -0.04706, 0.0902, -0.04706, 0.1059, -0.04706, 0.0902, -0.06274, 0.1059, -0.06274, 0.1059, -0.06274, 0.4157, -0.04706, 0.1059, -0.04706, 0.4157, -0.06274, 0.4157, -0.04706, 0.1059, -0.06274, 0.4314, -0.06274, 0.4157, -0.04706, 0.4157, -0.06274, 0.4157, -0.04706, 0.4314, -0.06274, 0.4314, -0.04706, 0.5412, -0.03529, 0.5412, -0.02745, 0.5608, -0.03529, 0.5608, -0.03529, 0.5412, -0.02745, 0.5608, -0.02745, 0.5412, -0.003922, 0.5608, -0.02745, 0.5412, -0.02745, 0.5608, -0.003922, 0.5608, -0.02745, 0.5412, -0.003922, 0.498, -0.04706, 0.5176, -0.03529, 0.5176, -0.04706, 0.498, -0.03529, 0.5176, -0.03529, 0.498, -0.04706, 0.498, -0.03529, 0.498, -0.02745, 0.5176, -0.03529, 0.5176, -0.03529, 0.498, -0.02745, 0.5176, -0.02745, 0.498, -0.003922, 0.5176, -0.02745, 0.498, -0.02745, 0.5176, -0.003922, 0.5176, -0.02745, 0.498, -0.003922, 0.5412, -0.02745, 0.5176, -0.003922, 0.5412, -0.003922, 0.5176, -0.02745, 0.5176, -0.003922, 0.5412, -0.02745, 0.5373, -0.03529, 0.5176, -0.02745, 0.5412, -0.02745, 0.5255, -0.03529, 0.5176, -0.02745, 0.5373, -0.03529, 0.4824, -0.03529, 0.4745, -0.02745, 0.4941, -0.03529, 0.4941, -0.03529, 0.4745, -0.02745, 0.498, -0.02745, 0.4745, -0.003922, 0.498, -0.02745, 0.4745, -0.02745, 0.498, -0.003922, 0.498, -0.02745, 0.4745, -0.003922, 0.6353, -0.03529, 0.651, -0.04706, 0.6353, -0.04706, 0.651, -0.03529, 0.651, -0.04706, 0.6353, -0.03529, 0.651, -0.03529, 0.6353, -0.03529, 0.651, -0.02745, 0.651, -0.02745, 0.6353, -0.03529, 0.6353, -0.02745, 0.6353, -0.02745, 0.651, -0.003922, 0.651, -0.02745, 0.6353, -0.003922, 0.651, -0.003922, 0.6353, -0.02745, 0.0902, -0.03529, 0.1059, -0.01961, 0.0902, -0.01961, 0.1059, -0.03529, 0.1059, -0.01961, 0.0902, -0.03529, 0.1059, -0.01961, 0.1059, -0.03529, 0.4157, -0.01961, 0.4157, -0.01961, 0.1059, -0.03529, 0.4157, -0.03529, 0.4157, -0.03529, 0.4314, -0.03529, 0.4157, -0.01961, 0.4157, -0.01961, 0.4314, -0.03529, 0.4314, -0.01961, 0.6353, -0.003922, 0.6118, -0.02745, 0.6118, -0.003922, 0.6353, -0.02745, 0.6118, -0.02745, 0.6353, -0.003922, 0.6353, -0.02745, 0.6157, -0.03529, 0.6118, -0.02745, 0.6275, -0.03529, 0.6157, -0.03529, 0.6353, -0.02745, 0.7059, -0.7098, 0.7059, -0.7255, 0.702, -0.7255, 0.7059, -0.7098, 0.702, -0.7255, 0.702, -0.7098, 0.702, -0.6627, 0.7059, -0.7098, 0.702, -0.7098, 0.7059, -0.6627, 0.7059, -0.7098, 0.702, -0.6627, 0.7059, -0.6471, 0.7059, -0.6627, 0.702, -0.6627, 0.7059, -0.6471, 0.702, -0.6627, 0.702, -0.6471, 0.702, -0.6314, 0.7059, -0.6471, 0.702, -0.6471, 0.7059, -0.6314, 0.7059, -0.6471, 0.702, -0.6314, 0.702, -0.6118, 0.7059, -0.6314, 0.702, -0.6314, 0.7059, -0.6118, 0.7059, -0.6314, 0.702, -0.6118, 0.7059, -0.9922, 0.702, -0.9922, 0.7059, -0.9725, 0.7059, -0.9725, 0.702, -0.9922, 0.702, -0.9725, 0.7059, -0.9725, 0.702, -0.9725, 0.7059, -0.9569, 0.7059, -0.9569, 0.702, -0.9725, 0.702, -0.9569, 0.702, -0.9412, 0.7059, -0.9569, 0.702, -0.9569, 0.7059, -0.9412, 0.7059, -0.9569, 0.702, -0.9412, 0.7059, -0.9412, 0.702, -0.9412, 0.7059, -0.8941, 0.7059, -0.8941, 0.702, -0.9412, 0.702, -0.8941, 0.702, -0.8784, 0.7059, -0.8941, 0.702, -0.8941, 0.7059, -0.8784, 0.7059, -0.8941, 0.702, -0.8784, 0.702, -0.8588, 0.7059, -0.8784, 0.702, -0.8784, 0.7059, -0.8588, 0.7059, -0.8784, 0.702, -0.8588, 0.7059, -0.8588, 0.702, -0.8588, 0.7059, -0.8039, 0.7059, -0.8039, 0.702, -0.8588, 0.702, -0.8039, 0.702, -0.7451, 0.7059, -0.8039, 0.702, -0.8039, 0.7059, -0.7451, 0.7059, -0.8039, 0.702, -0.7451, 0.7059, -0.7255, 0.7059, -0.7451, 0.702, -0.7451, 0.7059, -0.7255, 0.702, -0.7451, 0.702, -0.7255, 0.5176, -0.03529, 0.498, -0.04706, 0.5176, -0.04706, 0.498, -0.03529, 0.498, -0.04706, 0.5176, -0.03529, 0.498, -0.03529, 0.5176, -0.03529, 0.498, -0.02745, 0.498, -0.02745, 0.5176, -0.03529, 0.5176, -0.02745, 0.5176, -0.02745, 0.498, -0.003922, 0.498, -0.02745, 0.5176, -0.003922, 0.498, -0.003922, 0.5176, -0.02745, 0.702, -0.9922, 0.698, -0.9922, 0.702, -0.9725, 0.702, -0.9725, 0.698, -0.9922, 0.698, -0.9725, 0.698, -0.9569, 0.702, -0.9725, 0.698, -0.9725, 0.702, -0.9569, 0.702, -0.9725, 0.698, -0.9569, 0.698, -0.9412, 0.702, -0.9569, 0.698, -0.9569, 0.702, -0.9412, 0.702, -0.9569, 0.698, -0.9412, 0.702, -0.9412, 0.698, -0.9412, 0.702, -0.8941, 0.702, -0.8941, 0.698, -0.9412, 0.698, -0.8941, 0.702, -0.8941, 0.698, -0.8941, 0.702, -0.8784, 0.702, -0.8784, 0.698, -0.8941, 0.698, -0.8784, 0.698, -0.8588, 0.702, -0.8784, 0.698, -0.8784, 0.702, -0.8588, 0.702, -0.8784, 0.698, -0.8588, 0.702, -0.8588, 0.698, -0.8588, 0.702, -0.8039, 0.702, -0.8039, 0.698, -0.8588, 0.698, -0.8039, 0.698, -0.7451, 0.702, -0.8039, 0.698, -0.8039, 0.702, -0.7451, 0.702, -0.8039, 0.698, -0.7451, 0.702, -0.7255, 0.702, -0.7451, 0.698, -0.7451, 0.702, -0.7255, 0.698, -0.7451, 0.698, -0.7255, 0.698, -0.7098, 0.702, -0.7255, 0.698, -0.7255, 0.702, -0.7098, 0.702, -0.7255, 0.698, -0.7098, 0.698, -0.6627, 0.702, -0.7098, 0.698, -0.7098, 0.702, -0.6627, 0.702, -0.7098, 0.698, -0.6627, 0.702, -0.6471, 0.702, -0.6627, 0.698, -0.6627, 0.702, -0.6471, 0.698, -0.6627, 0.698, -0.6471, 0.702, -0.6314, 0.702, -0.6471, 0.698, -0.6471, 0.702, -0.6314, 0.698, -0.6471, 0.698, -0.6314, 0.698, -0.6118, 0.702, -0.6314, 0.698, -0.6314, 0.702, -0.6118, 0.702, -0.6314, 0.698, -0.6118, 0.6941, -0.9922, 0.6902, -0.9922, 0.6941, -0.9725, 0.6941, -0.9725, 0.6902, -0.9922, 0.6902, -0.9725, 0.6902, -0.9725, 0.6941, -0.9569, 0.6941, -0.9725, 0.6941, -0.9569, 0.6902, -0.9725, 0.6902, -0.9569, 0.6941, -0.9569, 0.6902, -0.9569, 0.6902, -0.9412, 0.6941, -0.9569, 0.6902, -0.9412, 0.6941, -0.9412, 0.6902, -0.9412, 0.6941, -0.8941, 0.6941, -0.9412, 0.6941, -0.8941, 0.6902, -0.9412, 0.6902, -0.8941, 0.6902, -0.8941, 0.6941, -0.8784, 0.6941, -0.8941, 0.6941, -0.8784, 0.6902, -0.8941, 0.6902, -0.8784, 0.6941, -0.8784, 0.6902, -0.8784, 0.6902, -0.8588, 0.6941, -0.8784, 0.6902, -0.8588, 0.6941, -0.8588, 0.6902, -0.8588, 0.6941, -0.8039, 0.6941, -0.8588, 0.6941, -0.8039, 0.6902, -0.8588, 0.6902, -0.8039, 0.6902, -0.7451, 0.6941, -0.8039, 0.6902, -0.8039, 0.6941, -0.8039, 0.6902, -0.7451, 0.6941, -0.7451, 0.6902, -0.7451, 0.6941, -0.7255, 0.6941, -0.7451, 0.6902, -0.7255, 0.6941, -0.7255, 0.6902, -0.7451, 0.6902, -0.7098, 0.6941, -0.7255, 0.6902, -0.7255, 0.6941, -0.7255, 0.6902, -0.7098, 0.6941, -0.7098, 0.6902, -0.6627, 0.6941, -0.7098, 0.6902, -0.7098, 0.6941, -0.7098, 0.6902, -0.6627, 0.6941, -0.6627, 0.6902, -0.6627, 0.6941, -0.6471, 0.6941, -0.6627, 0.6902, -0.6471, 0.6941, -0.6471, 0.6902, -0.6627, 0.6902, -0.6314, 0.6941, -0.6471, 0.6902, -0.6471, 0.6941, -0.6471, 0.6902, -0.6314, 0.6941, -0.6314, 0.6902, -0.6118, 0.6941, -0.6314, 0.6902, -0.6314, 0.6941, -0.6118, 0.6941, -0.6314, 0.6902, -0.6118, 0.698, -0.8941, 0.698, -0.8784, 0.6941, -0.8784, 0.698, -0.8941, 0.6941, -0.8784, 0.6941, -0.8941, 0.6941, -0.9412, 0.698, -0.8941, 0.6941, -0.8941, 0.698, -0.9412, 0.698, -0.8941, 0.6941, -0.9412, 0.6941, -0.9569, 0.698, -0.9412, 0.6941, -0.9412, 0.698, -0.9569, 0.698, -0.9412, 0.6941, -0.9569, 0.698, -0.9725, 0.698, -0.9569, 0.6941, -0.9569, 0.698, -0.9725, 0.6941, -0.9569, 0.6941, -0.9725, 0.6941, -0.9922, 0.698, -0.9725, 0.6941, -0.9725, 0.698, -0.9922, 0.698, -0.9725, 0.6941, -0.9922, 0.698, -0.6118, 0.6941, -0.6118, 0.698, -0.6314, 0.698, -0.6314, 0.6941, -0.6118, 0.6941, -0.6314, 0.6941, -0.6471, 0.698, -0.6314, 0.6941, -0.6314, 0.698, -0.6471, 0.698, -0.6314, 0.6941, -0.6471, 0.698, -0.6471, 0.6941, -0.6471, 0.698, -0.6627, 0.698, -0.6627, 0.6941, -0.6471, 0.6941, -0.6627, 0.698, -0.6627, 0.6941, -0.6627, 0.698, -0.7098, 0.698, -0.7098, 0.6941, -0.6627, 0.6941, -0.7098, 0.6941, -0.7255, 0.698, -0.7098, 0.6941, -0.7098, 0.698, -0.7255, 0.698, -0.7098, 0.6941, -0.7255, 0.698, -0.7255, 0.6941, -0.7255, 0.698, -0.7451, 0.698, -0.7451, 0.6941, -0.7255, 0.6941, -0.7451, 0.6941, -0.8039, 0.698, -0.7451, 0.6941, -0.7451, 0.698, -0.8039, 0.698, -0.7451, 0.6941, -0.8039, 0.698, -0.8588, 0.698, -0.8039, 0.6941, -0.8039, 0.698, -0.8588, 0.6941, -0.8039, 0.6941, -0.8588, 0.6941, -0.8784, 0.698, -0.8588, 0.6941, -0.8588, 0.698, -0.8784, 0.698, -0.8588, 0.6941, -0.8784, 0.6941, -0.6118, 0.6902, -0.6118, 0.6941, -0.6314, 0.6941, -0.6314, 0.6902, -0.6118, 0.6902, -0.6314, 0.6902, -0.6314, 0.6941, -0.6471, 0.6941, -0.6314, 0.6941, -0.6471, 0.6902, -0.6314, 0.6902, -0.6471, 0.6941, -0.6471, 0.6902, -0.6471, 0.6902, -0.6627, 0.6941, -0.6471, 0.6902, -0.6627, 0.6941, -0.6627, 0.6902, -0.6627, 0.6941, -0.7098, 0.6941, -0.6627, 0.6941, -0.7098, 0.6902, -0.6627, 0.6902, -0.7098, 0.6902, -0.7098, 0.6941, -0.7255, 0.6941, -0.7098, 0.6941, -0.7255, 0.6902, -0.7098, 0.6902, -0.7255, 0.6941, -0.7255, 0.6902, -0.7255, 0.6902, -0.7451, 0.6941, -0.7255, 0.6902, -0.7451, 0.6941, -0.7451, 0.6902, -0.7451, 0.6941, -0.8039, 0.6941, -0.7451, 0.6941, -0.8039, 0.6902, -0.7451, 0.6902, -0.8039, 0.6902, -0.8588, 0.6941, -0.8039, 0.6902, -0.8039, 0.6941, -0.8039, 0.6902, -0.8588, 0.6941, -0.8588, 0.6902, -0.8588, 0.6941, -0.8784, 0.6941, -0.8588, 0.6902, -0.8784, 0.6941, -0.8784, 0.6902, -0.8588, 0.6902, -0.8941, 0.6941, -0.8784, 0.6902, -0.8784, 0.6941, -0.8784, 0.6902, -0.8941, 0.6941, -0.8941, 0.6902, -0.9412, 0.6941, -0.8941, 0.6902, -0.8941, 0.6941, -0.8941, 0.6902, -0.9412, 0.6941, -0.9412, 0.6902, -0.9412, 0.6941, -0.9569, 0.6941, -0.9412, 0.6902, -0.9569, 0.6941, -0.9569, 0.6902, -0.9412, 0.6902, -0.9725, 0.6941, -0.9569, 0.6902, -0.9569, 0.6941, -0.9569, 0.6902, -0.9725, 0.6941, -0.9725, 0.6902, -0.9922, 0.6941, -0.9725, 0.6902, -0.9725, 0.6941, -0.9922, 0.6941, -0.9725, 0.6902, -0.9922, 0.702, -0.6118, 0.698, -0.6118, 0.702, -0.6314, 0.702, -0.6314, 0.698, -0.6118, 0.698, -0.6314, 0.698, -0.6471, 0.702, -0.6314, 0.698, -0.6314, 0.702, -0.6471, 0.702, -0.6314, 0.698, -0.6471, 0.698, -0.6627, 0.702, -0.6471, 0.698, -0.6471, 0.702, -0.6627, 0.702, -0.6471, 0.698, -0.6627, 0.702, -0.6627, 0.698, -0.6627, 0.702, -0.7098, 0.702, -0.7098, 0.698, -0.6627, 0.698, -0.7098, 0.702, -0.7098, 0.698, -0.7098, 0.702, -0.7255, 0.702, -0.7255, 0.698, -0.7098, 0.698, -0.7255, 0.698, -0.7451, 0.702, -0.7255, 0.698, -0.7255, 0.702, -0.7451, 0.702, -0.7255, 0.698, -0.7451, 0.702, -0.7451, 0.698, -0.7451, 0.702, -0.8039, 0.702, -0.8039, 0.698, -0.7451, 0.698, -0.8039, 0.698, -0.8588, 0.702, -0.8039, 0.698, -0.8039, 0.702, -0.8588, 0.702, -0.8039, 0.698, -0.8588, 0.702, -0.8784, 0.702, -0.8588, 0.698, -0.8588, 0.702, -0.8784, 0.698, -0.8588, 0.698, -0.8784, 0.698, -0.8941, 0.702, -0.8784, 0.698, -0.8784, 0.702, -0.8941, 0.702, -0.8784, 0.698, -0.8941, 0.698, -0.9412, 0.702, -0.8941, 0.698, -0.8941, 0.702, -0.9412, 0.702, -0.8941, 0.698, -0.9412, 0.702, -0.9569, 0.702, -0.9412, 0.698, -0.9412, 0.702, -0.9569, 0.698, -0.9412, 0.698, -0.9569, 0.702, -0.9725, 0.702, -0.9569, 0.698, -0.9569, 0.702, -0.9725, 0.698, -0.9569, 0.698, -0.9725, 0.698, -0.9922, 0.702, -0.9725, 0.698, -0.9725, 0.702, -0.9922, 0.702, -0.9725, 0.698, -0.9922, 0.7059, -0.9922, 0.7059, -0.9725, 0.702, -0.9922, 0.702, -0.9922, 0.7059, -0.9725, 0.702, -0.9725, 0.7059, -0.9725, 0.7059, -0.9569, 0.702, -0.9725, 0.702, -0.9725, 0.7059, -0.9569, 0.702, -0.9569, 0.7059, -0.9569, 0.702, -0.9412, 0.702, -0.9569, 0.7059, -0.9569, 0.7059, -0.9412, 0.702, -0.9412, 0.7059, -0.9412, 0.7059, -0.8941, 0.702, -0.9412, 0.702, -0.9412, 0.7059, -0.8941, 0.702, -0.8941, 0.7059, -0.8941, 0.702, -0.8784, 0.702, -0.8941, 0.7059, -0.8941, 0.7059, -0.8784, 0.702, -0.8784, 0.7059, -0.8784, 0.702, -0.8588, 0.702, -0.8784, 0.7059, -0.8784, 0.7059, -0.8588, 0.702, -0.8588, 0.7059, -0.8588, 0.7059, -0.8039, 0.702, -0.8588, 0.702, -0.8588, 0.7059, -0.8039, 0.702, -0.8039, 0.7059, -0.8039, 0.702, -0.7451, 0.702, -0.8039, 0.7059, -0.7451, 0.702, -0.7451, 0.7059, -0.8039, 0.7059, -0.7451, 0.7059, -0.7255, 0.702, -0.7451, 0.702, -0.7451, 0.7059, -0.7255, 0.702, -0.7255, 0.7059, -0.7255, 0.7059, -0.7098, 0.702, -0.7255, 0.702, -0.7255, 0.7059, -0.7098, 0.702, -0.7098, 0.7059, -0.7098, 0.702, -0.6627, 0.702, -0.7098, 0.7059, -0.6627, 0.702, -0.6627, 0.7059, -0.7098, 0.7059, -0.6627, 0.7059, -0.6471, 0.702, -0.6627, 0.702, -0.6627, 0.7059, -0.6471, 0.702, -0.6471, 0.7059, -0.6471, 0.702, -0.6314, 0.702, -0.6471, 0.7059, -0.6314, 0.702, -0.6314, 0.7059, -0.6471, 0.7059, -0.6314, 0.702, -0.6118, 0.702, -0.6314, 0.7059, -0.6118, 0.702, -0.6118, 0.7059, -0.6314, 0.5176, -0.003922, 0.5412, -0.02745, 0.5412, -0.003922, 0.5176, -0.02745, 0.5412, -0.02745, 0.5176, -0.003922, 0.5176, -0.02745, 0.5373, -0.03529, 0.5412, -0.02745, 0.5255, -0.03529, 0.5373, -0.03529, 0.5176, -0.02745, 0.698, -0.6118, 0.698, -0.6314, 0.6941, -0.6118, 0.6941, -0.6118, 0.698, -0.6314, 0.6941, -0.6314, 0.698, -0.6314, 0.6941, -0.6471, 0.6941, -0.6314, 0.698, -0.6314, 0.698, -0.6471, 0.6941, -0.6471, 0.698, -0.6471, 0.698, -0.6627, 0.6941, -0.6471, 0.6941, -0.6471, 0.698, -0.6627, 0.6941, -0.6627, 0.698, -0.6627, 0.698, -0.7098, 0.6941, -0.6627, 0.6941, -0.6627, 0.698, -0.7098, 0.6941, -0.7098, 0.698, -0.7098, 0.6941, -0.7255, 0.6941, -0.7098, 0.698, -0.7098, 0.698, -0.7255, 0.6941, -0.7255, 0.698, -0.7255, 0.698, -0.7451, 0.6941, -0.7255, 0.6941, -0.7255, 0.698, -0.7451, 0.6941, -0.7451, 0.698, -0.7451, 0.6941, -0.8039, 0.6941, -0.7451, 0.698, -0.7451, 0.698, -0.8039, 0.6941, -0.8039, 0.698, -0.8039, 0.698, -0.8588, 0.6941, -0.8039, 0.6941, -0.8039, 0.698, -0.8588, 0.6941, -0.8588, 0.698, -0.8588, 0.6941, -0.8784, 0.6941, -0.8588, 0.698, -0.8784, 0.6941, -0.8784, 0.698, -0.8588, 0.698, -0.8784, 0.698, -0.8941, 0.6941, -0.8784, 0.6941, -0.8784, 0.698, -0.8941, 0.6941, -0.8941, 0.698, -0.8941, 0.6941, -0.9412, 0.6941, -0.8941, 0.698, -0.9412, 0.6941, -0.9412, 0.698, -0.8941, 0.698, -0.9412, 0.6941, -0.9569, 0.6941, -0.9412, 0.698, -0.9569, 0.6941, -0.9569, 0.698, -0.9412, 0.698, -0.9569, 0.698, -0.9725, 0.6941, -0.9569, 0.6941, -0.9569, 0.698, -0.9725, 0.6941, -0.9725, 0.698, -0.9725, 0.6941, -0.9922, 0.6941, -0.9725, 0.698, -0.9922, 0.6941, -0.9922, 0.698, -0.9725, 0.6314, -0.4039, 0.6392, -0.4353, 0.6314, -0.4392, 0.6392, -0.4039, 0.6392, -0.4353, 0.6314, -0.4039, 0.6431, -0.4039, 0.6392, -0.4039, 0.6314, -0.4039, 0.6353, -0.4, 0.6431, -0.4039, 0.6314, -0.4039, 0.6431, -0.4, 0.6431, -0.4039, 0.6353, -0.4, 0.6392, -0.4, 0.6431, -0.4, 0.6353, -0.4, 0.6392, -0.349, 0.6392, -0.4, 0.6353, -0.4, 0.6392, -0.349, 0.6353, -0.4, 0.6353, -0.3451, 0.6118, -0.03529, 0.6118, -0.02745, 0.5922, -0.03529, 0.5922, -0.03529, 0.6118, -0.02745, 0.5922, -0.02745, 0.6118, -0.003922, 0.5922, -0.02745, 0.6118, -0.02745, 0.5922, -0.003922, 0.5922, -0.02745, 0.6118, -0.003922, 0.651, -0.04706, 0.6353, -0.03529, 0.6353, -0.04706, 0.651, -0.03529, 0.6353, -0.03529, 0.651, -0.04706, 0.651, -0.03529, 0.651, -0.02745, 0.6353, -0.03529, 0.6353, -0.03529, 0.651, -0.02745, 0.6353, -0.02745, 0.651, -0.003922, 0.6353, -0.02745, 0.651, -0.02745, 0.6353, -0.003922, 0.6353, -0.02745, 0.651, -0.003922, 0.6118, -0.02745, 0.6353, -0.003922, 0.6118, -0.003922, 0.6353, -0.02745, 0.6353, -0.003922, 0.6118, -0.02745, 0.6157, -0.03529, 0.6353, -0.02745, 0.6118, -0.02745, 0.6275, -0.03529, 0.6353, -0.02745, 0.6157, -0.03529, 0.6706, -0.03529, 0.6784, -0.02745, 0.6588, -0.03529, 0.6588, -0.03529, 0.6784, -0.02745, 0.651, -0.02745, 0.6784, -0.003922, 0.651, -0.02745, 0.6784, -0.02745, 0.651, -0.003922, 0.651, -0.02745, 0.6784, -0.003922, 0.07843, -0.6118, 0.0549, -0.5961, 0.0549, -0.6118, 0.07843, -0.6118, 0.07843, -0.5961, 0.0549, -0.5961, 0.0549, -0.5961, 0.07843, -0.5961, 0.0549, -0.1137, 0.0549, -0.1137, 0.07843, -0.5961, 0.07843, -0.1137, 0.07843, -0.1137, 0.0549, -0.09412, 0.0549, -0.1137, 0.07843, -0.09412, 0.0549, -0.09412, 0.07843, -0.1137, 0.0902, -0.04706, 0.1059, -0.04706, 0.0902, -0.03529, 0.0902, -0.03529, 0.1059, -0.04706, 0.1059, -0.03529, 0.1059, -0.03529, 0.1059, -0.04706, 0.4157, -0.03529, 0.4157, -0.03529, 0.1059, -0.04706, 0.4157, -0.04706, 0.4157, -0.04706, 0.4314, -0.03529, 0.4157, -0.03529, 0.4157, -0.04706, 0.4314, -0.04706, 0.4314, -0.03529, 0.0549, -0.09412, 0.04314, -0.09412, 0.04314, -0.1137, 0.0549, -0.09412, 0.04314, -0.1137, 0.0549, -0.1137, 0.0549, -0.1137, 0.04314, -0.1137, 0.0549, -0.5961, 0.0549, -0.5961, 0.04314, -0.1137, 0.04314, -0.5961, 0.04314, -0.5961, 0.0549, -0.6118, 0.0549, -0.5961, 0.04314, -0.6118, 0.0549, -0.6118, 0.04314, -0.5961, 0.4157, -0.06274, 0.4314, -0.08627, 0.4314, -0.06274, 0.4157, -0.08627, 0.4314, -0.08627, 0.4157, -0.06274, 0.4157, -0.06274, 0.1059, -0.08627, 0.4157, -0.08627, 0.1059, -0.06274, 0.1059, -0.08627, 0.4157, -0.06274, 0.1059, -0.08627, 0.1059, -0.06274, 0.0902, -0.08627, 0.0902, -0.08627, 0.1059, -0.06274, 0.0902, -0.06274, 0.05098, -0.05098, 0.04314, -0.05098, 0.04706, -0.05882, 0.04706, -0.04314, 0.04314, -0.05098, 0.05098, -0.05098, 0.03529, -0.04706, 0.04314, -0.05098, 0.04706, -0.04314, 0.03529, -0.05882, 0.04314, -0.05098, 0.03529, -0.04706, 0.04706, -0.05882, 0.04314, -0.05098, 0.03529, -0.05882, 0.05098, -0.02353, 0.04314, -0.02745, 0.04706, -0.03529, 0.04706, -0.01961, 0.04314, -0.02745, 0.05098, -0.02353, 0.03529, -0.02353, 0.04314, -0.02745, 0.04706, -0.01961, 0.03922, -0.03137, 0.04314, -0.02745, 0.03529, -0.02353, 0.04706, -0.03529, 0.04314, -0.02745, 0.03922, -0.03137])
me_crate_ms3d_m.materials.append(mat_material01_001)
me_crate_ms3d_m.use_remesh_preserve_volume = False
me_crate_ms3d_m.use_remesh_preserve_attributes = False
me_crate_ms3d_m.use_mirror_vertex_groups = False
me_crate_ms3d_m.update()
arm_crate_ms3d_a = bpy.data.armatures.new('Crate.ms3d.a')  # bones are not reproduced

# ---- objects
ob_crate_ms3d_eo = bpy.data.objects.new('Crate.ms3d.eo', None)
ob_crate_ms3d_ao = bpy.data.objects.new('Crate.ms3d.ao', arm_crate_ms3d_a)
ob_crate_ms3d_mo = bpy.data.objects.new('Crate.ms3d.mo', me_crate_ms3d_m)

# ---- transforms, parenting, visibility, modifiers, constraints
ob_crate_ms3d_eo.location = (0.0, 0.0, 0.0)
ob_crate_ms3d_eo.empty_image_offset = (0.0, 0.0)
ob_crate_ms3d_eo.lineart.crease_threshold = 0.0
ob_crate_ms3d_ao.parent = ob_crate_ms3d_eo
ob_crate_ms3d_ao.location = (0.0, 0.0, 0.0)
ob_crate_ms3d_ao.show_in_front = True
ob_crate_ms3d_ao.lineart.crease_threshold = 0.0
ob_crate_ms3d_mo.parent = ob_crate_ms3d_eo
ob_crate_ms3d_mo.location = (0.0, 0.0, 0.0)
ob_crate_ms3d_mo.lineart.crease_threshold = 0.0
_vg = ob_crate_ms3d_mo.vertex_groups.new(name='studio_cratebev_ref_mesh_0')
_vg.add([0, 1, 2, 3, 4, 5, 6, 7, 8, 9, 10, 11, 12, 13, 14, 15, 16, 17, 18, 19, 20, 21, 22, 23, 24, 25, 26, 27, 28, 29, 30, 31, 32, 33, 34, 35, 36, 37, 38, 39, 40, 41, 42, 43, 44, 45, 46, 47, 48, 49, 50, 51, 52, 53, 54, 55, 56, 57, 58, 59, 60, 61, 62, 63, 64, 65, 66, 67, 68, 69, 70, 71, 72, 73, 74, 75, 76, 77, 78, 79, 80, 81, 82, 83, 84, 85, 86, 87, 88, 89, 90, 91, 92, 93, 94, 95, 96, 97, 98, 99, 100, 101, 102, 103, 104, 105, 106, 107, 108, 109, 110, 111, 112, 113, 114, 115, 116, 117, 118, 119, 120, 121, 122, 123, 124, 125, 126, 127, 128, 129, 130, 131, 132, 133, 134, 135, 136, 137, 138, 139, 140, 141, 142, 143, 144, 145, 146, 147, 148, 149, 150, 151, 152, 153, 154, 155, 156, 157, 158, 159, 160, 161, 162, 163, 164, 165, 166, 167, 168, 169, 170, 171, 172, 173, 174, 175, 176, 177, 178, 179, 180, 181, 182, 183, 184, 185, 186, 187, 188, 189, 190, 191, 192, 193, 194, 195, 196, 197, 198, 199, 200, 201, 202, 203, 204, 205, 206, 207, 208, 209, 210, 211, 212, 213, 214, 215, 216, 217, 218, 219, 220, 221, 222, 223, 224, 225, 226, 227, 228, 229, 230, 231, 232, 233, 234, 235, 236, 237, 238, 239, 240, 241, 242, 243, 244, 245, 246, 247, 248, 249, 250, 251, 252, 253, 254, 255, 256, 257, 258, 259, 260, 261, 262, 263, 264, 265, 266, 267, 268, 269, 270, 271, 272, 273, 274, 275, 276, 277, 278, 279, 280, 281, 282, 283, 284, 285, 286, 287, 288, 289, 290, 291, 292, 293, 294, 295, 296, 297, 298, 299, 300, 301, 302, 303, 304, 305, 306, 307, 308, 309, 310, 311, 312, 313, 314, 315, 316, 317, 318, 319, 320, 321, 322, 323, 324, 325, 326, 327, 328, 329, 330, 331, 332, 333, 334, 335, 336, 337, 338, 339, 340, 341, 342, 343, 344, 345, 346, 347, 348, 349, 350, 351, 352, 353, 354, 355, 356, 357, 358, 359, 360, 361, 362, 363, 364, 365, 366, 367, 368, 369, 370, 371, 372, 373, 374, 375, 376, 377, 378, 379, 380, 381, 382, 383, 384, 385, 386, 387, 388, 389, 390, 391, 392, 393, 394, 395, 396, 397, 398, 399, 400, 401, 402, 403, 404, 405, 406, 407, 408, 409, 410, 411, 412, 413, 414, 415, 416, 417, 418, 419, 420, 421, 422, 423, 424, 425, 426, 427, 428, 429, 430, 431, 432, 433, 434, 435, 436, 437, 438, 439, 440, 441, 442, 443, 444, 445, 446, 447, 448, 449, 450, 451, 452, 453, 454, 455, 456, 457, 458, 459, 460, 461, 462, 463, 464, 465, 466, 467, 468, 469, 470, 471, 472, 473, 474, 475, 476, 477, 478, 479, 480, 481, 482, 483, 484, 485, 486, 487, 488, 489, 490, 491, 492, 493, 494, 495, 496, 497, 498, 499, 500, 501, 502, 503, 504, 505, 506, 507, 508, 509, 510, 511, 512, 513, 514, 515, 516, 517, 518, 519, 520, 521, 522, 523, 524, 525, 526, 527, 528, 529, 530, 531, 532, 533, 534, 535, 536, 537, 538, 539, 540, 541, 542, 543, 544, 545, 546, 547, 548, 549, 550, 551, 552, 553, 554, 555, 556, 557, 558, 559, 560, 561, 562, 563, 564, 565, 566, 567, 568, 569, 570, 571, 572, 573, 574, 575, 576, 577, 578, 579, 580, 581, 582, 583, 584, 585, 586, 587, 588, 589, 590, 591, 592, 593, 594, 595, 596, 597, 598, 599, 600, 601, 602, 603, 604, 605, 606, 607, 608, 609, 610, 611, 612, 613, 614, 615, 616, 617, 618, 619, 620, 621, 622, 623, 624, 625, 626, 627, 628, 629, 630, 631, 632, 633, 634, 635, 636, 637, 638, 639, 640, 641, 642, 643, 644, 645, 646, 647, 648, 649, 650, 651, 652, 653, 654, 655, 656, 657, 658, 659, 660, 661, 662, 663, 664, 665, 666, 667, 668, 669, 670, 671, 672, 673, 674, 675, 676, 677, 678, 679, 680, 681, 682, 683, 684, 685, 686, 687, 688, 689, 690, 691, 692, 693, 694, 695, 696, 697, 698, 699, 700, 701, 702, 703, 704, 705, 706, 707, 708, 709, 710, 711, 712, 713, 714, 715, 716, 717, 718, 719, 720, 721, 722, 723, 724, 725, 726, 727, 728, 729, 730, 731, 732, 733, 734, 735, 736, 737, 738, 739, 740, 741, 742, 743, 744, 745, 746, 747, 748, 749, 750, 751, 752, 753, 754, 755, 756, 757, 758, 759, 760, 761, 762, 763, 764, 765, 766, 767, 768, 769, 770, 771, 772, 773, 774, 775, 776, 777], 1.0, 'REPLACE')
_m = ob_crate_ms3d_mo.modifiers.new('ms3d_smoothing_groups', 'EDGE_SPLIT')
_m.use_edge_angle = False
_m = ob_crate_ms3d_mo.modifiers.new('Crate.ms3d.a', 'ARMATURE')
_m.object = ob_crate_ms3d_ao

# ---- collection membership
col_collection_1.objects.link(ob_crate_ms3d_eo)
col_collection_1.objects.link(ob_crate_ms3d_ao)
col_collection_1.objects.link(ob_crate_ms3d_mo)

# ---- scene / render settings (as saved in the file)
scene.frame_start = 0; scene.frame_end = 0; scene.frame_set(0)
scene.render.engine = 'BLENDER_EEVEE_NEXT'
scene.render.resolution_percentage = 50
scene.render.dither_intensity = 0.0
scene.cycles.use_denoising = False
scene.cycles.samples = 128
scene.cycles.sampling_pattern = 'TABULATED_SOBOL'
scene.cycles.use_adaptive_sampling = False
scene.cycles.use_light_tree = False
scene.cycles.blur_glossy = 0.0
scene.cycles.sample_clamp_indirect = 0.0
scene.view_settings.view_transform = 'Standard'
bpy.context.view_layer.update()

# ---- added for rendering (the .blend has no active camera and no usable light): camera, sun
cam_auto = bpy.data.cameras.new('AutoCamera')
cam_auto.lens = 50.0
cam_auto.sensor_width = 36.0
cam_auto.clip_end = 1000.0
ob_auto_camera = bpy.data.objects.new('AutoCamera', cam_auto)
scene.collection.objects.link(ob_auto_camera)
ob_auto_camera.location = (51.3359, -48.9186, 40.7479)
ob_auto_camera.rotation_euler = (1.09748, -7.21219e-08, 0.694738)
scene.camera = ob_auto_camera
light_auto_sun = bpy.data.lights.new('AutoSun', 'SUN')
light_auto_sun.energy = 3.0
light_auto_sun.angle = 0.0523599
ob_auto_sun = bpy.data.objects.new('AutoSun', light_auto_sun)
scene.collection.objects.link(ob_auto_sun)
ob_auto_sun.rotation_euler = (0.872665, 0.174533, 0.523599)
bpy.context.view_layer.update()
